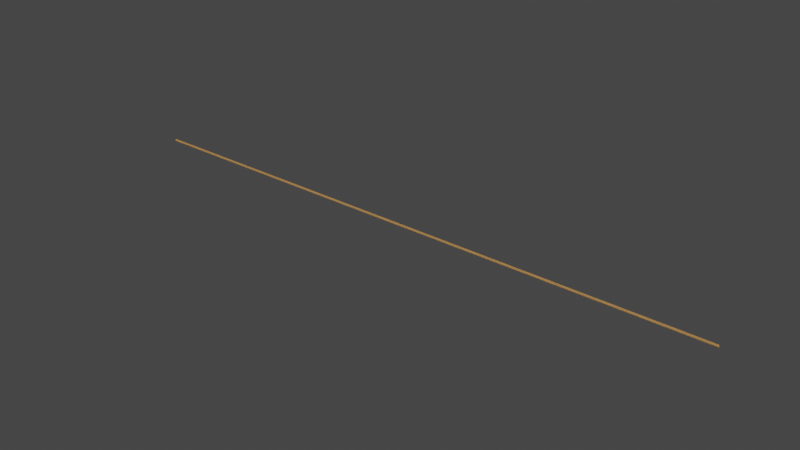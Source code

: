 # Source: cuerda.blend  (saved by Blender 3.4.6; exported with 4.5.12 LTS)
import bpy
from mathutils import Matrix  # noqa: F401  (used for matrix-valued properties, if any)

bpy.ops.wm.read_factory_settings(use_empty=True)
scene = bpy.context.scene
scene.name = 'Scene'

# ---- collections
col_collection = bpy.data.collections.new('Collection'); scene.collection.children.link(col_collection)

# ---- materials (node trees are filled in below, after node groups)
mat_material_003 = bpy.data.materials.new('Material.003')
mat_material_003.use_transparent_shadow = False
mat_material_004 = bpy.data.materials.new('Material.004')
mat_material_004.use_transparent_shadow = False

# ---- material node trees
mat_material_003.use_nodes = True; mat_material_003.node_tree.nodes.clear()
_N = mat_material_003.node_tree.nodes; _L = mat_material_003.node_tree.links
n0 = _N.new('ShaderNodeBsdfPrincipled'); n0.name = 'Principled BSDF'; n0.location = (10, 300)
n0.distribution = 'GGX'
n0.subsurface_method = 'RANDOM_WALK_SKIN'
n0.inputs[0].default_value = (0.5914, 0.3157, 0.1004, 1.0)
n0.inputs[2].default_value = 1.0
n0.inputs[3].default_value = 1.45
n0.inputs[13].default_value = 0.0
n0.inputs[27].default_value = (0.0, 0.0, 0.0, 1.0)
n0.inputs[28].default_value = 1.0
n1 = _N.new('ShaderNodeOutputMaterial'); n1.name = 'Material Output'; n1.location = (300, 300)
_L.new(n0.outputs[0], n1.inputs[0])
n1.is_active_output = True
mat_material_004.use_nodes = True; mat_material_004.node_tree.nodes.clear()
_N = mat_material_004.node_tree.nodes; _L = mat_material_004.node_tree.links
n0 = _N.new('ShaderNodeBsdfPrincipled'); n0.name = 'Principled BSDF'; n0.location = (10, 300)
n0.distribution = 'GGX'
n0.subsurface_method = 'RANDOM_WALK_SKIN'
n0.inputs[0].default_value = (0.2162, 0.1117, 0.0438, 1.0)
n0.inputs[2].default_value = 1.0
n0.inputs[3].default_value = 1.45
n0.inputs[13].default_value = 0.0
n0.inputs[27].default_value = (0.0, 0.0, 0.0, 1.0)
n0.inputs[28].default_value = 1.0
n1 = _N.new('ShaderNodeOutputMaterial'); n1.name = 'Material Output'; n1.location = (300, 300)
_L.new(n0.outputs[0], n1.inputs[0])
n1.is_active_output = True

# ---- world
world_world = bpy.data.worlds.new('World'); scene.world = world_world
world_world.use_nodes = True; world_world.node_tree.nodes.clear()
_N = world_world.node_tree.nodes; _L = world_world.node_tree.links
n0 = _N.new('ShaderNodeOutputWorld'); n0.name = 'World Output'; n0.location = (300, 300)
n1 = _N.new('ShaderNodeBackground'); n1.name = 'Background'; n1.location = (10, 300)
n1.inputs[0].default_value = (0.05088, 0.05088, 0.05088, 1.0)
_L.new(n1.outputs[0], n0.inputs[0])
n0.is_active_output = True
world_world.color = (0.05088, 0.05088, 0.05088)
world_world.use_sun_shadow = False
world_world.sun_shadow_jitter_overblur = 0.0

# ---- meshes
me_circle = bpy.data.meshes.new('Circle')
me_circle.from_pydata([(0.0, 1.0, 0.0), (-0.1951, 0.9808, 0.0), (-0.3827, 0.9239, 0.0), (-0.5556, 0.8315, 0.0), (-0.7071, 0.7071, 0.0), (-0.8315, 0.5556, 0.0), (-0.9239, 0.3827, 0.0), (-0.9808, 0.1951, 0.0), (-1.0, 0.0, 0.0), (-0.9808, -0.1951, 0.0), (-0.9239, -0.3827, 0.0), (-0.8315, -0.5556, 0.0), (-0.7071, -0.7071, 0.0), (-0.5556, -0.8315, 0.0), (-0.3827, -0.9239, 0.0), (-0.1951, -0.9808, 0.0), (0.0, -1.0, 0.0), (0.1951, -0.9808, 0.0), (0.3827, -0.9239, 0.0), (0.5556, -0.8315, 0.0), (0.7071, -0.7071, 0.0), (0.8315, -0.5556, 0.0), (0.9239, -0.3827, 0.0), (0.9808, -0.1951, 0.0), (1.0, 0.0, 0.0), (0.9808, 0.1951, 0.0), (0.9239, 0.3827, 0.0), (0.8315, 0.5556, 0.0), (0.7071, 0.7071, 0.0), (0.5556, 0.8315, 0.0), (0.3827, 0.9239, 0.0), (0.1951, 0.9808, 0.0), (-0.8079, 0.5893, 27.84), (-0.9074, 0.4203, 27.84), (-0.9719, 0.2352, 27.84), (-0.9992, 0.0411, 27.84), (-0.988, -0.1546, 27.84), (-0.9388, -0.3444, 27.84), (-0.8536, -0.5209, 27.84), (-0.7356, -0.6775, 27.84), (-0.5893, -0.8079, 27.84), (-0.4203, -0.9074, 27.84), (-0.2352, -0.9719, 27.84), (-0.0411, -0.9992, 27.84), (0.1546, -0.988, 27.84), (0.3444, -0.9388, 27.84), (0.5209, -0.8536, 27.84), (0.6775, -0.7356, 27.84), (0.8079, -0.5893, 27.84), (0.9074, -0.4203, 27.84), (0.9719, -0.2352, 27.84), (0.9992, -0.0411, 27.84), (0.988, 0.1546, 27.84), (0.9388, 0.3444, 27.84), (0.8536, 0.5209, 27.84), (0.7356, 0.6775, 27.84), (0.5893, 0.8079, 27.84), (0.4203, 0.9074, 27.84), (0.2352, 0.9719, 27.84), (0.0411, 0.9992, 27.84), (-0.1546, 0.988, 27.84), (-0.3444, 0.9388, 27.84), (-0.5209, 0.8536, 27.84), (-0.6775, 0.7356, 27.84), (-0.9522, -0.3055, 55.68), (-0.8743, -0.4854, 55.68), (-0.7628, -0.6466, 55.68), (-0.622, -0.783, 55.68), (-0.4573, -0.8893, 55.68), (-0.275, -0.9615, 55.68), (-0.08212, -0.9966, 55.68), (0.1139, -0.9935, 55.68), (0.3055, -0.9522, 55.68), (0.4854, -0.8743, 55.68), (0.6466, -0.7628, 55.68), (0.783, -0.622, 55.68), (0.8893, -0.4573, 55.68), (0.9615, -0.275, 55.68), (0.9966, -0.08212, 55.68), (0.9935, 0.1139, 55.68), (0.9522, 0.3055, 55.68), (0.8743, 0.4854, 55.68), (0.7628, 0.6466, 55.68), (0.622, 0.783, 55.68), (0.4573, 0.8893, 55.68), (0.275, 0.9615, 55.68), (0.08212, 0.9966, 55.68), (-0.1139, 0.9935, 55.68), (-0.3055, 0.9522, 55.68), (-0.4854, 0.8743, 55.68), (-0.6466, 0.7628, 55.68), (-0.783, 0.622, 55.68), (-0.8893, 0.4573, 55.68), (-0.9615, 0.275, 55.68), (-0.9966, 0.08212, 55.68), (-0.9935, -0.1139, 55.68), (-0.3143, -0.9493, 83.53), (-0.123, -0.9924, 83.53), (0.07296, -0.9973, 83.53), (0.2661, -0.9639, 83.53), (0.4491, -0.8935, 83.53), (0.6148, -0.7887, 83.53), (0.7568, -0.6536, 83.53), (0.8698, -0.4934, 83.53), (0.9493, -0.3143, 83.53), (0.9924, -0.123, 83.53), (0.9973, 0.07296, 83.53), (0.9639, 0.2661, 83.53), (0.8935, 0.4491, 83.53), (0.7887, 0.6148, 83.53), (0.6536, 0.7568, 83.53), (0.4934, 0.8698, 83.53), (0.3143, 0.9493, 83.53), (0.123, 0.9924, 83.53), (-0.07296, 0.9973, 83.53), (-0.2661, 0.9639, 83.53), (-0.4491, 0.8935, 83.53), (-0.6148, 0.7887, 83.53), (-0.7568, 0.6536, 83.53), (-0.8698, 0.4934, 83.53), (-0.9493, 0.3143, 83.53), (-0.9924, 0.123, 83.53), (-0.9973, -0.07296, 83.53), (-0.9639, -0.2661, 83.53), (-0.8935, -0.4491, 83.53), (-0.7887, -0.6148, 83.53), (-0.6536, -0.7568, 83.53), (-0.4934, -0.8698, 83.53), (0.5818, -0.8133, 111.4), (0.7293, -0.6842, 111.4), (0.8488, -0.5288, 111.4), (0.9356, -0.353, 111.4), (0.9865, -0.1637, 111.4), (0.9995, 0.03192, 111.4), (0.9741, 0.2263, 111.4), (0.9112, 0.412, 111.4), (0.8133, 0.5818, 111.4), (0.6842, 0.7293, 111.4), (0.5288, 0.8488, 111.4), (0.353, 0.9356, 111.4), (0.1637, 0.9865, 111.4), (-0.03192, 0.9995, 111.4), (-0.2263, 0.9741, 111.4), (-0.412, 0.9112, 111.4), (-0.5818, 0.8133, 111.4), (-0.7293, 0.6842, 111.4), (-0.8488, 0.5288, 111.4), (-0.9356, 0.353, 111.4), (-0.9865, 0.1637, 111.4), (-0.9995, -0.03192, 111.4), (-0.9741, -0.2263, 111.4), (-0.9112, -0.412, 111.4), (-0.8133, -0.5818, 111.4), (-0.6842, -0.7293, 111.4), (-0.5288, -0.8488, 111.4), (-0.353, -0.9356, 111.4), (-0.1637, -0.9865, 111.4), (0.03192, -0.9995, 111.4), (0.2263, -0.9741, 111.4), (0.412, -0.9112, 111.4), (1.0, -0.009186, 139.2), (0.9825, 0.1861, 139.2), (0.9274, 0.3742, 139.2), (0.8365, 0.5479, 139.2), (0.7136, 0.7006, 139.2), (0.5632, 0.8263, 139.2), (0.3912, 0.9203, 139.2), (0.2041, 0.979, 139.2), (0.009186, 1.0, 139.2), (-0.1861, 0.9825, 139.2), (-0.3742, 0.9274, 139.2), (-0.5479, 0.8365, 139.2), (-0.7006, 0.7136, 139.2), (-0.8263, 0.5632, 139.2), (-0.9203, 0.3912, 139.2), (-0.979, 0.2041, 139.2), (-1.0, 0.009186, 139.2), (-0.9825, -0.1861, 139.2), (-0.9274, -0.3742, 139.2), (-0.8365, -0.5479, 139.2), (-0.7136, -0.7006, 139.2), (-0.5632, -0.8263, 139.2), (-0.3912, -0.9203, 139.2), (-0.2041, -0.979, 139.2), (-0.009186, -1.0, 139.2), (0.1861, -0.9825, 139.2), (0.3742, -0.9274, 139.2), (0.5479, -0.8365, 139.2), (0.7006, -0.7136, 139.2), (0.8263, -0.5632, 139.2), (0.9203, -0.3912, 139.2), (0.979, -0.2041, 139.2), (0.5967, 0.8025, 167.1), (0.4286, 0.9035, 167.1), (0.2441, 0.9697, 167.1), (0.05027, 0.9987, 167.1), (-0.1455, 0.9894, 167.1), (-0.3358, 0.9419, 167.1), (-0.5131, 0.8583, 167.1), (-0.6707, 0.7418, 167.1), (-0.8025, 0.5967, 167.1), (-0.9035, 0.4286, 167.1), (-0.9697, 0.2441, 167.1), (-0.9987, 0.05027, 167.1), (-0.9894, -0.1455, 167.1), (-0.9419, -0.3358, 167.1), (-0.8583, -0.5131, 167.1), (-0.7418, -0.6707, 167.1), (-0.5967, -0.8025, 167.1), (-0.4286, -0.9035, 167.1), (-0.2441, -0.9697, 167.1), (-0.05027, -0.9987, 167.1), (0.1455, -0.9894, 167.1), (0.3358, -0.9419, 167.1), (0.5131, -0.8583, 167.1), (0.6707, -0.7418, 167.1), (0.8025, -0.5967, 167.1), (0.9035, -0.4286, 167.1), (0.9697, -0.2441, 167.1), (0.9987, -0.05027, 167.1), (0.9894, 0.1455, 167.1), (0.9419, 0.3358, 167.1), (0.8583, 0.5131, 167.1), (0.7418, 0.6707, 167.1), (-0.2968, 0.955, 194.9), (-0.4774, 0.8787, 194.9), (-0.6396, 0.7687, 194.9), (-0.7773, 0.6291, 194.9), (-0.8851, 0.4654, 194.9), (-0.9589, 0.2838, 194.9), (-0.9958, 0.09127, 194.9), (-0.9945, -0.1048, 194.9), (-0.955, -0.2968, 194.9), (-0.8787, -0.4774, 194.9), (-0.7687, -0.6396, 194.9), (-0.6291, -0.7773, 194.9), (-0.4654, -0.8851, 194.9), (-0.2838, -0.9589, 194.9), (-0.09127, -0.9958, 194.9), (0.1048, -0.9945, 194.9), (0.2968, -0.955, 194.9), (0.4774, -0.8787, 194.9), (0.6396, -0.7687, 194.9), (0.7773, -0.6291, 194.9), (0.8851, -0.4654, 194.9), (0.9589, -0.2838, 194.9), (0.9958, -0.09127, 194.9), (0.9945, 0.1048, 194.9), (0.955, 0.2968, 194.9), (0.8787, 0.4774, 194.9), (0.7687, 0.6396, 194.9), (0.6291, 0.7773, 194.9), (0.4654, 0.8851, 194.9), (0.2838, 0.9589, 194.9), (0.09127, 0.9958, 194.9), (-0.1048, 0.9945, 194.9), (-0.9464, 0.323, 222.7), (-0.9912, 0.1321, 222.7), (-0.998, -0.0638, 222.7), (-0.9663, -0.2573, 222.7), (-0.8976, -0.4408, 222.7), (-0.7943, -0.6075, 222.7), (-0.6606, -0.7508, 222.7), (-0.5014, -0.8652, 222.7), (-0.323, -0.9464, 222.7), (-0.1321, -0.9912, 222.7), (0.0638, -0.998, 222.7), (0.2573, -0.9663, 222.7), (0.4408, -0.8976, 222.7), (0.6075, -0.7943, 222.7), (0.7508, -0.6606, 222.7), (0.8652, -0.5014, 222.7), (0.9464, -0.323, 222.7), (0.9912, -0.1321, 222.7), (0.998, 0.0638, 222.7), (0.9663, 0.2573, 222.7), (0.8976, 0.4408, 222.7), (0.7943, 0.6075, 222.7), (0.6606, 0.7508, 222.7), (0.5014, 0.8652, 222.7), (0.323, 0.9464, 222.7), (0.1321, 0.9912, 222.7), (-0.0638, 0.998, 222.7), (-0.2573, 0.9663, 222.7), (-0.4408, 0.8976, 222.7), (-0.6075, 0.7943, 222.7), (-0.7508, 0.6606, 222.7), (-0.8652, 0.5014, 222.7), (-0.8186, -0.5743, 250.6), (-0.6908, -0.723, 250.6), (-0.5365, -0.8439, 250.6), (-0.3616, -0.9323, 250.6), (-0.1727, -0.985, 250.6), (0.02273, -0.9997, 250.6), (0.2173, -0.9761, 250.6), (0.4036, -0.9149, 250.6), (0.5743, -0.8186, 250.6), (0.723, -0.6908, 250.6), (0.8439, -0.5365, 250.6), (0.9323, -0.3616, 250.6), (0.985, -0.1727, 250.6), (0.9997, 0.02273, 250.6), (0.9761, 0.2173, 250.6), (0.9149, 0.4036, 250.6), (0.8186, 0.5743, 250.6), (0.6908, 0.723, 250.6), (0.5365, 0.8439, 250.6), (0.3616, 0.9323, 250.6), (0.1727, 0.985, 250.6), (-0.02273, 0.9997, 250.6), (-0.2173, 0.9761, 250.6), (-0.4036, 0.9149, 250.6), (-0.5743, 0.8186, 250.6), (-0.723, 0.6908, 250.6), (-0.8439, 0.5365, 250.6), (-0.9323, 0.3616, 250.6), (-0.985, 0.1727, 250.6), (-0.9997, -0.02273, 250.6), (-0.9761, -0.2173, 250.6), (-0.9149, -0.4036, 250.6), (-0.01837, -0.9998, 278.4), (0.177, -0.9842, 278.4), (0.3656, -0.9308, 278.4), (0.5402, -0.8415, 278.4), (0.694, -0.72, 278.4), (0.8211, -0.5708, 278.4), (0.9167, -0.3996, 278.4), (0.977, -0.2131, 278.4), (0.9998, -0.01837, 278.4), (0.9842, 0.177, 278.4), (0.9308, 0.3656, 278.4), (0.8415, 0.5402, 278.4), (0.72, 0.694, 278.4), (0.5708, 0.8211, 278.4), (0.3996, 0.9167, 278.4), (0.2131, 0.977, 278.4), (0.01837, 0.9998, 278.4), (-0.177, 0.9842, 278.4), (-0.3656, 0.9308, 278.4), (-0.5402, 0.8415, 278.4), (-0.694, 0.72, 278.4), (-0.8211, 0.5708, 278.4), (-0.9167, 0.3996, 278.4), (-0.977, 0.2131, 278.4), (-0.9998, 0.01837, 278.4), (-0.9842, -0.177, 278.4), (-0.9308, -0.3656, 278.4), (-0.8415, -0.5402, 278.4), (-0.72, -0.694, 278.4), (-0.5708, -0.8211, 278.4), (-0.3996, -0.9167, 278.4), (-0.2131, -0.977, 278.4), (0.797, -0.604, 306.3), (0.8995, -0.4369, 306.3), (0.9675, -0.253, 306.3), (0.9982, -0.05944, 306.3), (0.9906, 0.1364, 306.3), (0.945, 0.3271, 306.3), (0.863, 0.5052, 306.3), (0.7479, 0.6638, 306.3), (0.604, 0.797, 306.3), (0.4369, 0.8995, 306.3), (0.253, 0.9675, 306.3), (0.05944, 0.9982, 306.3), (-0.1364, 0.9906, 306.3), (-0.3271, 0.945, 306.3), (-0.5052, 0.863, 306.3), (-0.6638, 0.7479, 306.3), (-0.797, 0.604, 306.3), (-0.8995, 0.4369, 306.3), (-0.9675, 0.253, 306.3), (-0.9982, 0.05944, 306.3), (-0.9906, -0.1364, 306.3), (-0.945, -0.3271, 306.3), (-0.863, -0.5052, 306.3), (-0.7479, -0.6638, 306.3), (-0.604, -0.797, 306.3), (-0.4369, -0.8995, 306.3), (-0.253, -0.9675, 306.3), (-0.05944, -0.9982, 306.3), (0.1364, -0.9906, 306.3), (0.3271, -0.945, 306.3), (0.5052, -0.863, 306.3), (0.6638, -0.7479, 306.3), (0.9576, 0.288, 334.1), (0.8831, 0.4693, 334.1), (0.7745, 0.6325, 334.1), (0.6363, 0.7715, 334.1), (0.4735, 0.8808, 334.1), (0.2926, 0.9562, 334.1), (0.1004, 0.9949, 334.1), (-0.09562, 0.9954, 334.1), (-0.288, 0.9576, 334.1), (-0.4693, 0.8831, 334.1), (-0.6325, 0.7745, 334.1), (-0.7715, 0.6363, 334.1), (-0.8808, 0.4735, 334.1), (-0.9562, 0.2926, 334.1), (-0.9949, 0.1004, 334.1), (-0.9954, -0.09562, 334.1), (-0.9576, -0.288, 334.1), (-0.8831, -0.4693, 334.1), (-0.7745, -0.6325, 334.1), (-0.6363, -0.7715, 334.1), (-0.4735, -0.8808, 334.1), (-0.2926, -0.9562, 334.1), (-0.1004, -0.9949, 334.1), (0.09562, -0.9954, 334.1), (0.288, -0.9576, 334.1), (0.4693, -0.8831, 334.1), (0.6325, -0.7745, 334.1), (0.7715, -0.6363, 334.1), (0.8808, -0.4735, 334.1), (0.9562, -0.2926, 334.1), (0.9949, -0.1004, 334.1), (0.9954, 0.09562, 334.1), (0.3316, 0.9434, 361.9), (0.1412, 0.99, 361.9), (-0.05463, 0.9985, 361.9), (-0.2484, 0.9687, 361.9), (-0.4326, 0.9016, 361.9), (-0.6002, 0.7999, 361.9), (-0.7447, 0.6674, 361.9), (-0.8606, 0.5093, 361.9), (-0.9434, 0.3316, 361.9), (-0.99, 0.1412, 361.9), (-0.9985, -0.05463, 361.9), (-0.9687, -0.2484, 361.9), (-0.9016, -0.4326, 361.9), (-0.7999, -0.6002, 361.9), (-0.6674, -0.7447, 361.9), (-0.5093, -0.8606, 361.9), (-0.3316, -0.9434, 361.9), (-0.1412, -0.99, 361.9), (0.05463, -0.9985, 361.9), (0.2484, -0.9687, 361.9), (0.4326, -0.9016, 361.9), (0.6002, -0.7999, 361.9), (0.7447, -0.6674, 361.9), (0.8606, -0.5093, 361.9), (0.9434, -0.3316, 361.9), (0.99, -0.1412, 361.9), (0.9985, 0.05463, 361.9), (0.9687, 0.2484, 361.9), (0.9016, 0.4326, 361.9), (0.7999, 0.6002, 361.9), (0.6674, 0.7447, 361.9), (0.5093, 0.8606, 361.9), (-0.5668, 0.8239, 389.8), (-0.7166, 0.6975, 389.8), (-0.8389, 0.5443, 389.8), (-0.929, 0.3701, 389.8), (-0.9833, 0.1818, 389.8), (-0.9999, -0.01355, 389.8), (-0.9781, -0.2084, 389.8), (-0.9186, -0.3952, 389.8), (-0.8239, -0.5668, 389.8), (-0.6975, -0.7166, 389.8), (-0.5443, -0.8389, 389.8), (-0.3701, -0.929, 389.8), (-0.1818, -0.9833, 389.8), (0.01355, -0.9999, 389.8), (0.2084, -0.9781, 389.8), (0.3952, -0.9186, 389.8), (0.5668, -0.8239, 389.8), (0.7166, -0.6975, 389.8), (0.8389, -0.5443, 389.8), (0.929, -0.3701, 389.8), (0.9833, -0.1818, 389.8), (0.9999, 0.01355, 389.8), (0.9781, 0.2084, 389.8), (0.9186, 0.3952, 389.8), (0.8239, 0.5668, 389.8), (0.6975, 0.7166, 389.8), (0.5443, 0.8389, 389.8), (0.3701, 0.929, 389.8), (0.1818, 0.9833, 389.8), (-0.01355, 0.9999, 389.8), (-0.2084, 0.9781, 389.8), (-0.3952, 0.9186, 389.8), (-0.9996, 0.02756, 417.6), (-0.9858, -0.168, 417.6), (-0.9341, -0.3571, 417.6), (-0.8465, -0.5324, 417.6), (-0.7263, -0.6874, 417.6), (-0.5783, -0.8158, 417.6), (-0.408, -0.913, 417.6), (-0.222, -0.975, 417.6), (-0.02756, -0.9996, 417.6), (0.168, -0.9858, 417.6), (0.3571, -0.9341, 417.6), (0.5324, -0.8465, 417.6), (0.6874, -0.7263, 417.6), (0.8158, -0.5783, 417.6), (0.913, -0.408, 417.6), (0.975, -0.222, 417.6), (0.9996, -0.02756, 417.6), (0.9858, 0.168, 417.6), (0.9341, 0.3571, 417.6), (0.8465, 0.5324, 417.6), (0.7263, 0.6874, 417.6), (0.5783, 0.8158, 417.6), (0.408, 0.913, 417.6), (0.222, 0.975, 417.6), (0.02756, 0.9996, 417.6), (-0.168, 0.9858, 417.6), (-0.3571, 0.9341, 417.6), (-0.5324, 0.8465, 417.6), (-0.6874, 0.7263, 417.6), (-0.8158, 0.5783, 417.6), (-0.913, 0.408, 417.6), (-0.975, 0.222, 417.6), (-0.6113, -0.7914, 445.5), (-0.4452, -0.8954, 445.5), (-0.2619, -0.9651, 445.5), (-0.06861, -0.9976, 445.5), (0.1273, -0.9919, 445.5), (0.3184, -0.948, 445.5), (0.4972, -0.8676, 445.5), (0.6569, -0.754, 445.5), (0.7914, -0.6113, 445.5), (0.8954, -0.4452, 445.5), (0.9651, -0.2619, 445.5), (0.9976, -0.06861, 445.5), (0.9919, 0.1273, 445.5), (0.948, 0.3184, 445.5), (0.8676, 0.4972, 445.5), (0.754, 0.6569, 445.5), (0.6113, 0.7914, 445.5), (0.4452, 0.8954, 445.5), (0.2619, 0.9651, 445.5), (0.06861, 0.9976, 445.5), (-0.1273, 0.9919, 445.5), (-0.3184, 0.948, 445.5), (-0.4972, 0.8676, 445.5), (-0.6569, 0.754, 445.5), (-0.7914, 0.6113, 445.5), (-0.8954, 0.4452, 445.5), (-0.9651, 0.2619, 445.5), (-0.9976, 0.06861, 445.5), (-0.9919, -0.1273, 445.5), (-0.948, -0.3184, 445.5), (-0.8676, -0.4972, 445.5), (-0.754, -0.6569, 445.5), (0.2792, -0.9602, 473.3), (0.4611, -0.8873, 473.3), (0.6254, -0.7803, 473.3), (0.7656, -0.6433, 473.3), (0.8764, -0.4816, 473.3), (0.9535, -0.3014, 473.3), (0.994, -0.1096, 473.3), (0.9963, 0.08647, 473.3), (0.9602, 0.2792, 473.3), (0.8873, 0.4611, 473.3), (0.7803, 0.6254, 473.3), (0.6433, 0.7656, 473.3), (0.4816, 0.8764, 473.3), (0.3014, 0.9535, 473.3), (0.1096, 0.994, 473.3), (-0.08647, 0.9963, 473.3), (-0.2792, 0.9602, 473.3), (-0.4611, 0.8873, 473.3), (-0.6254, 0.7803, 473.3), (-0.7656, 0.6433, 473.3), (-0.8764, 0.4816, 473.3), (-0.9535, 0.3014, 473.3), (-0.994, 0.1096, 473.3), (-0.9963, -0.08647, 473.3), (-0.9602, -0.2792, 473.3), (-0.8873, -0.4611, 473.3), (-0.7803, -0.6254, 473.3), (-0.6433, -0.7656, 473.3), (-0.4816, -0.8764, 473.3), (-0.3014, -0.9535, 473.3), (-0.1096, -0.994, 473.3), (0.08647, -0.9963, 473.3), (0.9403, -0.3403, 501.2), (0.9886, -0.1503, 501.2), (0.999, 0.04545, 501.2), (0.9709, 0.2395, 501.2), (0.9055, 0.4243, 501.2), (0.8054, 0.5928, 501.2), (0.6742, 0.7385, 501.2), (0.5172, 0.8559, 501.2), (0.3403, 0.9403, 501.2), (0.1503, 0.9886, 501.2), (-0.04545, 0.999, 501.2), (-0.2395, 0.9709, 501.2), (-0.4243, 0.9055, 501.2), (-0.5928, 0.8054, 501.2), (-0.7385, 0.6742, 501.2), (-0.8559, 0.5172, 501.2), (-0.9403, 0.3403, 501.2), (-0.9886, 0.1503, 501.2), (-0.999, -0.04545, 501.2), (-0.9709, -0.2395, 501.2), (-0.9055, -0.4243, 501.2), (-0.8054, -0.5928, 501.2), (-0.6742, -0.7385, 501.2), (-0.5172, -0.8559, 501.2), (-0.3403, -0.9403, 501.2), (-0.1503, -0.9886, 501.2), (0.04545, -0.999, 501.2), (0.2395, -0.9709, 501.2), (0.4243, -0.9055, 501.2), (0.5928, -0.8054, 501.2), (0.7385, -0.6742, 501.2), (0.8559, -0.5172, 501.2), (0.829, 0.5592, 529.0), (0.704, 0.7102, 529.0), (0.5519, 0.8339, 529.0), (0.3787, 0.9255, 529.0), (0.1908, 0.9816, 529.0), (-0.004361, 1.0, 529.0), (-0.1994, 0.9799, 529.0), (-0.3867, 0.9222, 529.0), (-0.5592, 0.829, 529.0), (-0.7102, 0.704, 529.0), (-0.8339, 0.5519, 529.0), (-0.9255, 0.3787, 529.0), (-0.9816, 0.1908, 529.0), (-1.0, -0.004361, 529.0), (-0.9799, -0.1994, 529.0), (-0.9222, -0.3867, 529.0), (-0.829, -0.5592, 529.0), (-0.704, -0.7102, 529.0), (-0.5519, -0.8339, 529.0), (-0.3787, -0.9255, 529.0), (-0.1908, -0.9816, 529.0), (0.004361, -1.0, 529.0), (0.1994, -0.9799, 529.0), (0.3867, -0.9222, 529.0), (0.5592, -0.829, 529.0), (0.7102, -0.704, 529.0), (0.8339, -0.5519, 529.0), (0.9255, -0.3787, 529.0), (0.9816, -0.1908, 529.0), (1.0, 0.004361, 529.0), (0.9799, 0.1994, 529.0), (0.9222, 0.3867, 529.0)], [], [(0, 1, 33, 32), (32, 33, 65, 64), (64, 65, 97, 96), (96, 97, 129, 128), (128, 129, 161, 160), (160, 161, 193, 192), (192, 193, 225, 224), (224, 225, 257, 256), (256, 257, 289, 288), (288, 289, 321, 320), (320, 321, 353, 352), (352, 353, 385, 384), (384, 385, 417, 416), (416, 417, 449, 448), (448, 449, 481, 480), (480, 481, 513, 512), (512, 513, 545, 544), (544, 545, 577, 576), (576, 577, 609, 608), (1, 2, 34, 33), (33, 34, 66, 65), (65, 66, 98, 97), (97, 98, 130, 129), (129, 130, 162, 161), (161, 162, 194, 193), (193, 194, 226, 225), (225, 226, 258, 257), (257, 258, 290, 289), (289, 290, 322, 321), (321, 322, 354, 353), (353, 354, 386, 385), (385, 386, 418, 417), (417, 418, 450, 449), (449, 450, 482, 481), (481, 482, 514, 513), (513, 514, 546, 545), (545, 546, 578, 577), (577, 578, 610, 609), (2, 3, 35, 34), (34, 35, 67, 66), (66, 67, 99, 98), (98, 99, 131, 130), (130, 131, 163, 162), (162, 163, 195, 194), (194, 195, 227, 226), (226, 227, 259, 258), (258, 259, 291, 290), (290, 291, 323, 322), (322, 323, 355, 354), (354, 355, 387, 386), (386, 387, 419, 418), (418, 419, 451, 450), (450, 451, 483, 482), (482, 483, 515, 514), (514, 515, 547, 546), (546, 547, 579, 578), (578, 579, 611, 610), (3, 4, 36, 35), (35, 36, 68, 67), (67, 68, 100, 99), (99, 100, 132, 131), (131, 132, 164, 163), (163, 164, 196, 195), (195, 196, 228, 227), (227, 228, 260, 259), (259, 260, 292, 291), (291, 292, 324, 323), (323, 324, 356, 355), (355, 356, 388, 387), (387, 388, 420, 419), (419, 420, 452, 451), (451, 452, 484, 483), (483, 484, 516, 515), (515, 516, 548, 547), (547, 548, 580, 579), (579, 580, 612, 611), (4, 5, 37, 36), (36, 37, 69, 68), (68, 69, 101, 100), (100, 101, 133, 132), (132, 133, 165, 164), (164, 165, 197, 196), (196, 197, 229, 228), (228, 229, 261, 260), (260, 261, 293, 292), (292, 293, 325, 324), (324, 325, 357, 356), (356, 357, 389, 388), (388, 389, 421, 420), (420, 421, 453, 452), (452, 453, 485, 484), (484, 485, 517, 516), (516, 517, 549, 548), (548, 549, 581, 580), (580, 581, 613, 612), (5, 6, 38, 37), (37, 38, 70, 69), (69, 70, 102, 101), (101, 102, 134, 133), (133, 134, 166, 165), (165, 166, 198, 197), (197, 198, 230, 229), (229, 230, 262, 261), (261, 262, 294, 293), (293, 294, 326, 325), (325, 326, 358, 357), (357, 358, 390, 389), (389, 390, 422, 421), (421, 422, 454, 453), (453, 454, 486, 485), (485, 486, 518, 517), (517, 518, 550, 549), (549, 550, 582, 581), (581, 582, 614, 613), (6, 7, 39, 38), (38, 39, 71, 70), (70, 71, 103, 102), (102, 103, 135, 134), (134, 135, 167, 166), (166, 167, 199, 198), (198, 199, 231, 230), (230, 231, 263, 262), (262, 263, 295, 294), (294, 295, 327, 326), (326, 327, 359, 358), (358, 359, 391, 390), (390, 391, 423, 422), (422, 423, 455, 454), (454, 455, 487, 486), (486, 487, 519, 518), (518, 519, 551, 550), (550, 551, 583, 582), (582, 583, 615, 614), (7, 8, 40, 39), (39, 40, 72, 71), (71, 72, 104, 103), (103, 104, 136, 135), (135, 136, 168, 167), (167, 168, 200, 199), (199, 200, 232, 231), (231, 232, 264, 263), (263, 264, 296, 295), (295, 296, 328, 327), (327, 328, 360, 359), (359, 360, 392, 391), (391, 392, 424, 423), (423, 424, 456, 455), (455, 456, 488, 487), (487, 488, 520, 519), (519, 520, 552, 551), (551, 552, 584, 583), (583, 584, 616, 615), (8, 9, 41, 40), (40, 41, 73, 72), (72, 73, 105, 104), (104, 105, 137, 136), (136, 137, 169, 168), (168, 169, 201, 200), (200, 201, 233, 232), (232, 233, 265, 264), (264, 265, 297, 296), (296, 297, 329, 328), (328, 329, 361, 360), (360, 361, 393, 392), (392, 393, 425, 424), (424, 425, 457, 456), (456, 457, 489, 488), (488, 489, 521, 520), (520, 521, 553, 552), (552, 553, 585, 584), (584, 585, 617, 616), (9, 10, 42, 41), (41, 42, 74, 73), (73, 74, 106, 105), (105, 106, 138, 137), (137, 138, 170, 169), (169, 170, 202, 201), (201, 202, 234, 233), (233, 234, 266, 265), (265, 266, 298, 297), (297, 298, 330, 329), (329, 330, 362, 361), (361, 362, 394, 393), (393, 394, 426, 425), (425, 426, 458, 457), (457, 458, 490, 489), (489, 490, 522, 521), (521, 522, 554, 553), (553, 554, 586, 585), (585, 586, 618, 617), (10, 11, 43, 42), (42, 43, 75, 74), (74, 75, 107, 106), (106, 107, 139, 138), (138, 139, 171, 170), (170, 171, 203, 202), (202, 203, 235, 234), (234, 235, 267, 266), (266, 267, 299, 298), (298, 299, 331, 330), (330, 331, 363, 362), (362, 363, 395, 394), (394, 395, 427, 426), (426, 427, 459, 458), (458, 459, 491, 490), (490, 491, 523, 522), (522, 523, 555, 554), (554, 555, 587, 586), (586, 587, 619, 618), (11, 12, 44, 43), (43, 44, 76, 75), (75, 76, 108, 107), (107, 108, 140, 139), (139, 140, 172, 171), (171, 172, 204, 203), (203, 204, 236, 235), (235, 236, 268, 267), (267, 268, 300, 299), (299, 300, 332, 331), (331, 332, 364, 363), (363, 364, 396, 395), (395, 396, 428, 427), (427, 428, 460, 459), (459, 460, 492, 491), (491, 492, 524, 523), (523, 524, 556, 555), (555, 556, 588, 587), (587, 588, 620, 619), (12, 13, 45, 44), (44, 45, 77, 76), (76, 77, 109, 108), (108, 109, 141, 140), (140, 141, 173, 172), (172, 173, 205, 204), (204, 205, 237, 236), (236, 237, 269, 268), (268, 269, 301, 300), (300, 301, 333, 332), (332, 333, 365, 364), (364, 365, 397, 396), (396, 397, 429, 428), (428, 429, 461, 460), (460, 461, 493, 492), (492, 493, 525, 524), (524, 525, 557, 556), (556, 557, 589, 588), (588, 589, 621, 620), (13, 14, 46, 45), (45, 46, 78, 77), (77, 78, 110, 109), (109, 110, 142, 141), (141, 142, 174, 173), (173, 174, 206, 205), (205, 206, 238, 237), (237, 238, 270, 269), (269, 270, 302, 301), (301, 302, 334, 333), (333, 334, 366, 365), (365, 366, 398, 397), (397, 398, 430, 429), (429, 430, 462, 461), (461, 462, 494, 493), (493, 494, 526, 525), (525, 526, 558, 557), (557, 558, 590, 589), (589, 590, 622, 621), (14, 15, 47, 46), (46, 47, 79, 78), (78, 79, 111, 110), (110, 111, 143, 142), (142, 143, 175, 174), (174, 175, 207, 206), (206, 207, 239, 238), (238, 239, 271, 270), (270, 271, 303, 302), (302, 303, 335, 334), (334, 335, 367, 366), (366, 367, 399, 398), (398, 399, 431, 430), (430, 431, 463, 462), (462, 463, 495, 494), (494, 495, 527, 526), (526, 527, 559, 558), (558, 559, 591, 590), (590, 591, 623, 622), (15, 16, 48, 47), (47, 48, 80, 79), (79, 80, 112, 111), (111, 112, 144, 143), (143, 144, 176, 175), (175, 176, 208, 207), (207, 208, 240, 239), (239, 240, 272, 271), (271, 272, 304, 303), (303, 304, 336, 335), (335, 336, 368, 367), (367, 368, 400, 399), (399, 400, 432, 431), (431, 432, 464, 463), (463, 464, 496, 495), (495, 496, 528, 527), (527, 528, 560, 559), (559, 560, 592, 591), (591, 592, 624, 623), (16, 17, 49, 48), (48, 49, 81, 80), (80, 81, 113, 112), (112, 113, 145, 144), (144, 145, 177, 176), (176, 177, 209, 208), (208, 209, 241, 240), (240, 241, 273, 272), (272, 273, 305, 304), (304, 305, 337, 336), (336, 337, 369, 368), (368, 369, 401, 400), (400, 401, 433, 432), (432, 433, 465, 464), (464, 465, 497, 496), (496, 497, 529, 528), (528, 529, 561, 560), (560, 561, 593, 592), (592, 593, 625, 624), (17, 18, 50, 49), (49, 50, 82, 81), (81, 82, 114, 113), (113, 114, 146, 145), (145, 146, 178, 177), (177, 178, 210, 209), (209, 210, 242, 241), (241, 242, 274, 273), (273, 274, 306, 305), (305, 306, 338, 337), (337, 338, 370, 369), (369, 370, 402, 401), (401, 402, 434, 433), (433, 434, 466, 465), (465, 466, 498, 497), (497, 498, 530, 529), (529, 530, 562, 561), (561, 562, 594, 593), (593, 594, 626, 625), (18, 19, 51, 50), (50, 51, 83, 82), (82, 83, 115, 114), (114, 115, 147, 146), (146, 147, 179, 178), (178, 179, 211, 210), (210, 211, 243, 242), (242, 243, 275, 274), (274, 275, 307, 306), (306, 307, 339, 338), (338, 339, 371, 370), (370, 371, 403, 402), (402, 403, 435, 434), (434, 435, 467, 466), (466, 467, 499, 498), (498, 499, 531, 530), (530, 531, 563, 562), (562, 563, 595, 594), (594, 595, 627, 626), (19, 20, 52, 51), (51, 52, 84, 83), (83, 84, 116, 115), (115, 116, 148, 147), (147, 148, 180, 179), (179, 180, 212, 211), (211, 212, 244, 243), (243, 244, 276, 275), (275, 276, 308, 307), (307, 308, 340, 339), (339, 340, 372, 371), (371, 372, 404, 403), (403, 404, 436, 435), (435, 436, 468, 467), (467, 468, 500, 499), (499, 500, 532, 531), (531, 532, 564, 563), (563, 564, 596, 595), (595, 596, 628, 627), (20, 21, 53, 52), (52, 53, 85, 84), (84, 85, 117, 116), (116, 117, 149, 148), (148, 149, 181, 180), (180, 181, 213, 212), (212, 213, 245, 244), (244, 245, 277, 276), (276, 277, 309, 308), (308, 309, 341, 340), (340, 341, 373, 372), (372, 373, 405, 404), (404, 405, 437, 436), (436, 437, 469, 468), (468, 469, 501, 500), (500, 501, 533, 532), (532, 533, 565, 564), (564, 565, 597, 596), (596, 597, 629, 628), (21, 22, 54, 53), (53, 54, 86, 85), (85, 86, 118, 117), (117, 118, 150, 149), (149, 150, 182, 181), (181, 182, 214, 213), (213, 214, 246, 245), (245, 246, 278, 277), (277, 278, 310, 309), (309, 310, 342, 341), (341, 342, 374, 373), (373, 374, 406, 405), (405, 406, 438, 437), (437, 438, 470, 469), (469, 470, 502, 501), (501, 502, 534, 533), (533, 534, 566, 565), (565, 566, 598, 597), (597, 598, 630, 629), (22, 23, 55, 54), (54, 55, 87, 86), (86, 87, 119, 118), (118, 119, 151, 150), (150, 151, 183, 182), (182, 183, 215, 214), (214, 215, 247, 246), (246, 247, 279, 278), (278, 279, 311, 310), (310, 311, 343, 342), (342, 343, 375, 374), (374, 375, 407, 406), (406, 407, 439, 438), (438, 439, 471, 470), (470, 471, 503, 502), (502, 503, 535, 534), (534, 535, 567, 566), (566, 567, 599, 598), (598, 599, 631, 630), (23, 24, 56, 55), (55, 56, 88, 87), (87, 88, 120, 119), (119, 120, 152, 151), (151, 152, 184, 183), (183, 184, 216, 215), (215, 216, 248, 247), (247, 248, 280, 279), (279, 280, 312, 311), (311, 312, 344, 343), (343, 344, 376, 375), (375, 376, 408, 407), (407, 408, 440, 439), (439, 440, 472, 471), (471, 472, 504, 503), (503, 504, 536, 535), (535, 536, 568, 567), (567, 568, 600, 599), (599, 600, 632, 631), (24, 25, 57, 56), (56, 57, 89, 88), (88, 89, 121, 120), (120, 121, 153, 152), (152, 153, 185, 184), (184, 185, 217, 216), (216, 217, 249, 248), (248, 249, 281, 280), (280, 281, 313, 312), (312, 313, 345, 344), (344, 345, 377, 376), (376, 377, 409, 408), (408, 409, 441, 440), (440, 441, 473, 472), (472, 473, 505, 504), (504, 505, 537, 536), (536, 537, 569, 568), (568, 569, 601, 600), (600, 601, 633, 632), (25, 26, 58, 57), (57, 58, 90, 89), (89, 90, 122, 121), (121, 122, 154, 153), (153, 154, 186, 185), (185, 186, 218, 217), (217, 218, 250, 249), (249, 250, 282, 281), (281, 282, 314, 313), (313, 314, 346, 345), (345, 346, 378, 377), (377, 378, 410, 409), (409, 410, 442, 441), (441, 442, 474, 473), (473, 474, 506, 505), (505, 506, 538, 537), (537, 538, 570, 569), (569, 570, 602, 601), (601, 602, 634, 633), (26, 27, 59, 58), (58, 59, 91, 90), (90, 91, 123, 122), (122, 123, 155, 154), (154, 155, 187, 186), (186, 187, 219, 218), (218, 219, 251, 250), (250, 251, 283, 282), (282, 283, 315, 314), (314, 315, 347, 346), (346, 347, 379, 378), (378, 379, 411, 410), (410, 411, 443, 442), (442, 443, 475, 474), (474, 475, 507, 506), (506, 507, 539, 538), (538, 539, 571, 570), (570, 571, 603, 602), (602, 603, 635, 634), (27, 28, 60, 59), (59, 60, 92, 91), (91, 92, 124, 123), (123, 124, 156, 155), (155, 156, 188, 187), (187, 188, 220, 219), (219, 220, 252, 251), (251, 252, 284, 283), (283, 284, 316, 315), (315, 316, 348, 347), (347, 348, 380, 379), (379, 380, 412, 411), (411, 412, 444, 443), (443, 444, 476, 475), (475, 476, 508, 507), (507, 508, 540, 539), (539, 540, 572, 571), (571, 572, 604, 603), (603, 604, 636, 635), (28, 29, 61, 60), (60, 61, 93, 92), (92, 93, 125, 124), (124, 125, 157, 156), (156, 157, 189, 188), (188, 189, 221, 220), (220, 221, 253, 252), (252, 253, 285, 284), (284, 285, 317, 316), (316, 317, 349, 348), (348, 349, 381, 380), (380, 381, 413, 412), (412, 413, 445, 444), (444, 445, 477, 476), (476, 477, 509, 508), (508, 509, 541, 540), (540, 541, 573, 572), (572, 573, 605, 604), (604, 605, 637, 636), (29, 30, 62, 61), (61, 62, 94, 93), (93, 94, 126, 125), (125, 126, 158, 157), (157, 158, 190, 189), (189, 190, 222, 221), (221, 222, 254, 253), (253, 254, 286, 285), (285, 286, 318, 317), (317, 318, 350, 349), (349, 350, 382, 381), (381, 382, 414, 413), (413, 414, 446, 445), (445, 446, 478, 477), (477, 478, 510, 509), (509, 510, 542, 541), (541, 542, 574, 573), (573, 574, 606, 605), (605, 606, 638, 637), (30, 31, 63, 62), (62, 63, 95, 94), (94, 95, 127, 126), (126, 127, 159, 158), (158, 159, 191, 190), (190, 191, 223, 222), (222, 223, 255, 254), (254, 255, 287, 286), (286, 287, 319, 318), (318, 319, 351, 350), (350, 351, 383, 382), (382, 383, 415, 414), (414, 415, 447, 446), (446, 447, 479, 478), (478, 479, 511, 510), (510, 511, 543, 542), (542, 543, 575, 574), (574, 575, 607, 606), (606, 607, 639, 638), (31, 0, 32, 63), (63, 32, 64, 95), (95, 64, 96, 127), (127, 96, 128, 159), (159, 128, 160, 191), (191, 160, 192, 223), (223, 192, 224, 255), (255, 224, 256, 287), (287, 256, 288, 319), (319, 288, 320, 351), (351, 320, 352, 383), (383, 352, 384, 415), (415, 384, 416, 447), (447, 416, 448, 479), (479, 448, 480, 511), (511, 480, 512, 543), (543, 512, 544, 575), (575, 544, 576, 607), (607, 576, 608, 639)])
me_circle.polygons.foreach_set('material_index', [1, 1, 1, 1, 1, 1, 1, 1, 1, 1, 1, 1, 1, 1, 1, 1, 1, 1, 1, 0, 0, 0, 0, 0, 0, 0, 0, 0, 0, 0, 0, 0, 0, 0, 0, 0, 0, 0, 1, 1, 1, 1, 1, 1, 1, 1, 1, 1, 1, 1, 1, 1, 1, 1, 1, 1, 1, 0, 0, 0, 0, 0, 0, 0, 0, 0, 0, 0, 0, 0, 0, 0, 0, 0, 0, 0, 1, 1, 1, 1, 1, 1, 1, 1, 1, 1, 1, 1, 1, 1, 1, 1, 1, 1, 1, 0, 0, 0, 0, 0, 0, 0, 0, 0, 0, 0, 0, 0, 0, 0, 0, 0, 0, 0, 1, 1, 1, 1, 1, 1, 1, 1, 1, 1, 1, 1, 1, 1, 1, 1, 1, 1, 1, 0, 0, 0, 0, 0, 0, 0, 0, 0, 0, 0, 0, 0, 0, 0, 0, 0, 0, 0, 1, 1, 1, 1, 1, 1, 1, 1, 1, 1, 1, 1, 1, 1, 1, 1, 1, 1, 1, 0, 0, 0, 0, 0, 0, 0, 0, 0, 0, 0, 0, 0, 0, 0, 0, 0, 0, 0, 1, 1, 1, 1, 1, 1, 1, 1, 1, 1, 1, 1, 1, 1, 1, 1, 1, 1, 1, 0, 0, 0, 0, 0, 0, 0, 0, 0, 0, 0, 0, 0, 0, 0, 0, 0, 0, 0, 1, 1, 1, 1, 1, 1, 1, 1, 1, 1, 1, 1, 1, 1, 1, 1, 1, 1, 1, 0, 0, 0, 0, 0, 0, 0, 0, 0, 0, 0, 0, 0, 0, 0, 0, 0, 0, 0, 1, 1, 1, 1, 1, 1, 1, 1, 1, 1, 1, 1, 1, 1, 1, 1, 1, 1, 1, 0, 0, 0, 0, 0, 0, 0, 0, 0, 0, 0, 0, 0, 0, 0, 0, 0, 0, 0, 1, 1, 1, 1, 1, 1, 1, 1, 1, 1, 1, 1, 1, 1, 1, 1, 1, 1, 1, 0, 0, 0, 0, 0, 0, 0, 0, 0, 0, 0, 0, 0, 0, 0, 0, 0, 0, 0, 1, 1, 1, 1, 1, 1, 1, 1, 1, 1, 1, 1, 1, 1, 1, 1, 1, 1, 1, 0, 0, 0, 0, 0, 0, 0, 0, 0, 0, 0, 0, 0, 0, 0, 0, 0, 0, 0, 1, 1, 1, 1, 1, 1, 1, 1, 1, 1, 1, 1, 1, 1, 1, 1, 1, 1, 1, 0, 0, 0, 0, 0, 0, 0, 0, 0, 0, 0, 0, 0, 0, 0, 0, 0, 0, 0, 1, 1, 1, 1, 1, 1, 1, 1, 1, 1, 1, 1, 1, 1, 1, 1, 1, 1, 1, 0, 0, 0, 0, 0, 0, 0, 0, 0, 0, 0, 0, 0, 0, 0, 0, 0, 0, 0, 1, 1, 1, 1, 1, 1, 1, 1, 1, 1, 1, 1, 1, 1, 1, 1, 1, 1, 1, 0, 0, 0, 0, 0, 0, 0, 0, 0, 0, 0, 0, 0, 0, 0, 0, 0, 0, 0, 1, 1, 1, 1, 1, 1, 1, 1, 1, 1, 1, 1, 1, 1, 1, 1, 1, 1, 1, 0, 0, 0, 0, 0, 0, 0, 0, 0, 0, 0, 0, 0, 0, 0, 0, 0, 0, 0, 1, 1, 1, 1, 1, 1, 1, 1, 1, 1, 1, 1, 1, 1, 1, 1, 1, 1, 1, 0, 0, 0, 0, 0, 0, 0, 0, 0, 0, 0, 0, 0, 0, 0, 0, 0, 0, 0, 1, 1, 1, 1, 1, 1, 1, 1, 1, 1, 1, 1, 1, 1, 1, 1, 1, 1, 1, 0, 0, 0, 0, 0, 0, 0, 0, 0, 0, 0, 0, 0, 0, 0, 0, 0, 0, 0])
_uv = me_circle.uv_layers.new(name='UVMap')
_uv.uv.foreach_set('vector', [0.0, 0.0, 0.0, 0.0, 0.1497, 0.0, 0.1497, 0.0, 0.1497, 0.0, 0.1497, 0.0, 0.2994, 0.0, 0.2994, 0.0, 0.2994, 0.0, 0.2994, 0.0, 0.4491, 0.0, 0.4491, 0.0, 0.4491, 0.0, 0.4491, 0.0, 0.5988, 0.0, 0.5988, 0.0, 0.5988, 0.0, 0.5988, 0.0, 0.7485, 0.0, 0.7485, 0.0, 0.7485, 0.0, 0.7485, 0.0, 0.8982, 0.0, 0.8982, 0.0, 0.8982, 0.0, 0.8982, 0.0, 1.048, 0.0, 1.048, 0.0, 1.048, 0.0, 1.048, 0.0, 1.198, 0.0, 1.198, 0.0, 1.198, 0.0, 1.198, 0.0, 1.347, 0.0, 1.347, 0.0, 1.347, 0.0, 1.347, 0.0, 1.497, 0.0, 1.497, 0.0, 1.497, 0.0, 1.497, 0.0, 1.647, 0.0, 1.647, 0.0, 1.647, 0.0, 1.647, 0.0, 1.796, 0.0, 1.796, 0.0, 1.796, 0.0, 1.796, 0.0, 1.946, 0.0, 1.946, 0.0, 1.946, 0.0, 1.946, 0.0, 2.096, 0.0, 2.096, 0.0, 2.096, 0.0, 2.096, 0.0, 2.246, 0.0, 2.246, 0.0, 2.246, 0.0, 2.246, 0.0, 2.395, 0.0, 2.395, 0.0, 2.395, 0.0, 2.395, 0.0, 2.545, 0.0, 2.545, 0.0, 2.545, 0.0, 2.545, 0.0, 2.695, 0.0, 2.695, 0.0, 2.695, 0.0, 2.695, 0.0, 2.844, 0.0, 2.844, 0.0, 0.0, 0.0, 0.0, 0.0, 0.1497, 0.0, 0.1497, 0.0, 0.1497, 0.0, 0.1497, 0.0, 0.2994, 0.0, 0.2994, 0.0, 0.2994, 0.0, 0.2994, 0.0, 0.4491, 0.0, 0.4491, 0.0, 0.4491, 0.0, 0.4491, 0.0, 0.5988, 0.0, 0.5988, 0.0, 0.5988, 0.0, 0.5988, 0.0, 0.7485, 0.0, 0.7485, 0.0, 0.7485, 0.0, 0.7485, 0.0, 0.8982, 0.0, 0.8982, 0.0, 0.8982, 0.0, 0.8982, 0.0, 1.048, 0.0, 1.048, 0.0, 1.048, 0.0, 1.048, 0.0, 1.198, 0.0, 1.198, 0.0, 1.198, 0.0, 1.198, 0.0, 1.347, 0.0, 1.347, 0.0, 1.347, 0.0, 1.347, 0.0, 1.497, 0.0, 1.497, 0.0, 1.497, 0.0, 1.497, 0.0, 1.647, 0.0, 1.647, 0.0, 1.647, 0.0, 1.647, 0.0, 1.796, 0.0, 1.796, 0.0, 1.796, 0.0, 1.796, 0.0, 1.946, 0.0, 1.946, 0.0, 1.946, 0.0, 1.946, 0.0, 2.096, 0.0, 2.096, 0.0, 2.096, 0.0, 2.096, 0.0, 2.246, 0.0, 2.246, 0.0, 2.246, 0.0, 2.246, 0.0, 2.395, 0.0, 2.395, 0.0, 2.395, 0.0, 2.395, 0.0, 2.545, 0.0, 2.545, 0.0, 2.545, 0.0, 2.545, 0.0, 2.695, 0.0, 2.695, 0.0, 2.695, 0.0, 2.695, 0.0, 2.844, 0.0, 2.844, 0.0, 0.0, 0.0, 0.0, 0.0, 0.1497, 0.0, 0.1497, 0.0, 0.1497, 0.0, 0.1497, 0.0, 0.2994, 0.0, 0.2994, 0.0, 0.2994, 0.0, 0.2994, 0.0, 0.4491, 0.0, 0.4491, 0.0, 0.4491, 0.0, 0.4491, 0.0, 0.5988, 0.0, 0.5988, 0.0, 0.5988, 0.0, 0.5988, 0.0, 0.7485, 0.0, 0.7485, 0.0, 0.7485, 0.0, 0.7485, 0.0, 0.8982, 0.0, 0.8982, 0.0, 0.8982, 0.0, 0.8982, 0.0, 1.048, 0.0, 1.048, 0.0, 1.048, 0.0, 1.048, 0.0, 1.198, 0.0, 1.198, 0.0, 1.198, 0.0, 1.198, 0.0, 1.347, 0.0, 1.347, 0.0, 1.347, 0.0, 1.347, 0.0, 1.497, 0.0, 1.497, 0.0, 1.497, 0.0, 1.497, 0.0, 1.647, 0.0, 1.647, 0.0, 1.647, 0.0, 1.647, 0.0, 1.796, 0.0, 1.796, 0.0, 1.796, 0.0, 1.796, 0.0, 1.946, 0.0, 1.946, 0.0, 1.946, 0.0, 1.946, 0.0, 2.096, 0.0, 2.096, 0.0, 2.096, 0.0, 2.096, 0.0, 2.246, 0.0, 2.246, 0.0, 2.246, 0.0, 2.246, 0.0, 2.395, 0.0, 2.395, 0.0, 2.395, 0.0, 2.395, 0.0, 2.545, 0.0, 2.545, 0.0, 2.545, 0.0, 2.545, 0.0, 2.695, 0.0, 2.695, 0.0, 2.695, 0.0, 2.695, 0.0, 2.844, 0.0, 2.844, 0.0, 0.0, 0.0, 0.0, 0.0, 0.1497, 0.0, 0.1497, 0.0, 0.1497, 0.0, 0.1497, 0.0, 0.2994, 0.0, 0.2994, 0.0, 0.2994, 0.0, 0.2994, 0.0, 0.4491, 0.0, 0.4491, 0.0, 0.4491, 0.0, 0.4491, 0.0, 0.5988, 0.0, 0.5988, 0.0, 0.5988, 0.0, 0.5988, 0.0, 0.7485, 0.0, 0.7485, 0.0, 0.7485, 0.0, 0.7485, 0.0, 0.8982, 0.0, 0.8982, 0.0, 0.8982, 0.0, 0.8982, 0.0, 1.048, 0.0, 1.048, 0.0, 1.048, 0.0, 1.048, 0.0, 1.198, 0.0, 1.198, 0.0, 1.198, 0.0, 1.198, 0.0, 1.347, 0.0, 1.347, 0.0, 1.347, 0.0, 1.347, 0.0, 1.497, 0.0, 1.497, 0.0, 1.497, 0.0, 1.497, 0.0, 1.647, 0.0, 1.647, 0.0, 1.647, 0.0, 1.647, 0.0, 1.796, 0.0, 1.796, 0.0, 1.796, 0.0, 1.796, 0.0, 1.946, 0.0, 1.946, 0.0, 1.946, 0.0, 1.946, 0.0, 2.096, 0.0, 2.096, 0.0, 2.096, 0.0, 2.096, 0.0, 2.246, 0.0, 2.246, 0.0, 2.246, 0.0, 2.246, 0.0, 2.395, 0.0, 2.395, 0.0, 2.395, 0.0, 2.395, 0.0, 2.545, 0.0, 2.545, 0.0, 2.545, 0.0, 2.545, 0.0, 2.695, 0.0, 2.695, 0.0, 2.695, 0.0, 2.695, 0.0, 2.844, 0.0, 2.844, 0.0, 0.0, 0.0, 0.0, 0.0, 0.1497, 0.0, 0.1497, 0.0, 0.1497, 0.0, 0.1497, 0.0, 0.2994, 0.0, 0.2994, 0.0, 0.2994, 0.0, 0.2994, 0.0, 0.4491, 0.0, 0.4491, 0.0, 0.4491, 0.0, 0.4491, 0.0, 0.5988, 0.0, 0.5988, 0.0, 0.5988, 0.0, 0.5988, 0.0, 0.7485, 0.0, 0.7485, 0.0, 0.7485, 0.0, 0.7485, 0.0, 0.8982, 0.0, 0.8982, 0.0, 0.8982, 0.0, 0.8982, 0.0, 1.048, 0.0, 1.048, 0.0, 1.048, 0.0, 1.048, 0.0, 1.198, 0.0, 1.198, 0.0, 1.198, 0.0, 1.198, 0.0, 1.347, 0.0, 1.347, 0.0, 1.347, 0.0, 1.347, 0.0, 1.497, 0.0, 1.497, 0.0, 1.497, 0.0, 1.497, 0.0, 1.647, 0.0, 1.647, 0.0, 1.647, 0.0, 1.647, 0.0, 1.796, 0.0, 1.796, 0.0, 1.796, 0.0, 1.796, 0.0, 1.946, 0.0, 1.946, 0.0, 1.946, 0.0, 1.946, 0.0, 2.096, 0.0, 2.096, 0.0, 2.096, 0.0, 2.096, 0.0, 2.246, 0.0, 2.246, 0.0, 2.246, 0.0, 2.246, 0.0, 2.395, 0.0, 2.395, 0.0, 2.395, 0.0, 2.395, 0.0, 2.545, 0.0, 2.545, 0.0, 2.545, 0.0, 2.545, 0.0, 2.695, 0.0, 2.695, 0.0, 2.695, 0.0, 2.695, 0.0, 2.844, 0.0, 2.844, 0.0, 0.0, 0.0, 0.0, 0.0, 0.1497, 0.0, 0.1497, 0.0, 0.1497, 0.0, 0.1497, 0.0, 0.2994, 0.0, 0.2994, 0.0, 0.2994, 0.0, 0.2994, 0.0, 0.4491, 0.0, 0.4491, 0.0, 0.4491, 0.0, 0.4491, 0.0, 0.5988, 0.0, 0.5988, 0.0, 0.5988, 0.0, 0.5988, 0.0, 0.7485, 0.0, 0.7485, 0.0, 0.7485, 0.0, 0.7485, 0.0, 0.8982, 0.0, 0.8982, 0.0, 0.8982, 0.0, 0.8982, 0.0, 1.048, 0.0, 1.048, 0.0, 1.048, 0.0, 1.048, 0.0, 1.198, 0.0, 1.198, 0.0, 1.198, 0.0, 1.198, 0.0, 1.347, 0.0, 1.347, 0.0, 1.347, 0.0, 1.347, 0.0, 1.497, 0.0, 1.497, 0.0, 1.497, 0.0, 1.497, 0.0, 1.647, 0.0, 1.647, 0.0, 1.647, 0.0, 1.647, 0.0, 1.796, 0.0, 1.796, 0.0, 1.796, 0.0, 1.796, 0.0, 1.946, 0.0, 1.946, 0.0, 1.946, 0.0, 1.946, 0.0, 2.096, 0.0, 2.096, 0.0, 2.096, 0.0, 2.096, 0.0, 2.246, 0.0, 2.246, 0.0, 2.246, 0.0, 2.246, 0.0, 2.395, 0.0, 2.395, 0.0, 2.395, 0.0, 2.395, 0.0, 2.545, 0.0, 2.545, 0.0, 2.545, 0.0, 2.545, 0.0, 2.695, 0.0, 2.695, 0.0, 2.695, 0.0, 2.695, 0.0, 2.844, 0.0, 2.844, 0.0, 0.0, 0.0, 0.0, 0.0, 0.1497, 0.0, 0.1497, 0.0, 0.1497, 0.0, 0.1497, 0.0, 0.2994, 0.0, 0.2994, 0.0, 0.2994, 0.0, 0.2994, 0.0, 0.4491, 0.0, 0.4491, 0.0, 0.4491, 0.0, 0.4491, 0.0, 0.5988, 0.0, 0.5988, 0.0, 0.5988, 0.0, 0.5988, 0.0, 0.7485, 0.0, 0.7485, 0.0, 0.7485, 0.0, 0.7485, 0.0, 0.8982, 0.0, 0.8982, 0.0, 0.8982, 0.0, 0.8982, 0.0, 1.048, 0.0, 1.048, 0.0, 1.048, 0.0, 1.048, 0.0, 1.198, 0.0, 1.198, 0.0, 1.198, 0.0, 1.198, 0.0, 1.347, 0.0, 1.347, 0.0, 1.347, 0.0, 1.347, 0.0, 1.497, 0.0, 1.497, 0.0, 1.497, 0.0, 1.497, 0.0, 1.647, 0.0, 1.647, 0.0, 1.647, 0.0, 1.647, 0.0, 1.796, 0.0, 1.796, 0.0, 1.796, 0.0, 1.796, 0.0, 1.946, 0.0, 1.946, 0.0, 1.946, 0.0, 1.946, 0.0, 2.096, 0.0, 2.096, 0.0, 2.096, 0.0, 2.096, 0.0, 2.246, 0.0, 2.246, 0.0, 2.246, 0.0, 2.246, 0.0, 2.395, 0.0, 2.395, 0.0, 2.395, 0.0, 2.395, 0.0, 2.545, 0.0, 2.545, 0.0, 2.545, 0.0, 2.545, 0.0, 2.695, 0.0, 2.695, 0.0, 2.695, 0.0, 2.695, 0.0, 2.844, 0.0, 2.844, 0.0, 0.0, 0.0, 0.0, 0.0, 0.1497, 0.0, 0.1497, 0.0, 0.1497, 0.0, 0.1497, 0.0, 0.2994, 0.0, 0.2994, 0.0, 0.2994, 0.0, 0.2994, 0.0, 0.4491, 0.0, 0.4491, 0.0, 0.4491, 0.0, 0.4491, 0.0, 0.5988, 0.0, 0.5988, 0.0, 0.5988, 0.0, 0.5988, 0.0, 0.7485, 0.0, 0.7485, 0.0, 0.7485, 0.0, 0.7485, 0.0, 0.8982, 0.0, 0.8982, 0.0, 0.8982, 0.0, 0.8982, 0.0, 1.048, 0.0, 1.048, 0.0, 1.048, 0.0, 1.048, 0.0, 1.198, 0.0, 1.198, 0.0, 1.198, 0.0, 1.198, 0.0, 1.347, 0.0, 1.347, 0.0, 1.347, 0.0, 1.347, 0.0, 1.497, 0.0, 1.497, 0.0, 1.497, 0.0, 1.497, 0.0, 1.647, 0.0, 1.647, 0.0, 1.647, 0.0, 1.647, 0.0, 1.796, 0.0, 1.796, 0.0, 1.796, 0.0, 1.796, 0.0, 1.946, 0.0, 1.946, 0.0, 1.946, 0.0, 1.946, 0.0, 2.096, 0.0, 2.096, 0.0, 2.096, 0.0, 2.096, 0.0, 2.246, 0.0, 2.246, 0.0, 2.246, 0.0, 2.246, 0.0, 2.395, 0.0, 2.395, 0.0, 2.395, 0.0, 2.395, 0.0, 2.545, 0.0, 2.545, 0.0, 2.545, 0.0, 2.545, 0.0, 2.695, 0.0, 2.695, 0.0, 2.695, 0.0, 2.695, 0.0, 2.844, 0.0, 2.844, 0.0, 0.0, 0.0, 0.0, 0.0, 0.1497, 0.0, 0.1497, 0.0, 0.1497, 0.0, 0.1497, 0.0, 0.2994, 0.0, 0.2994, 0.0, 0.2994, 0.0, 0.2994, 0.0, 0.4491, 0.0, 0.4491, 0.0, 0.4491, 0.0, 0.4491, 0.0, 0.5988, 0.0, 0.5988, 0.0, 0.5988, 0.0, 0.5988, 0.0, 0.7485, 0.0, 0.7485, 0.0, 0.7485, 0.0, 0.7485, 0.0, 0.8982, 0.0, 0.8982, 0.0, 0.8982, 0.0, 0.8982, 0.0, 1.048, 0.0, 1.048, 0.0, 1.048, 0.0, 1.048, 0.0, 1.198, 0.0, 1.198, 0.0, 1.198, 0.0, 1.198, 0.0, 1.347, 0.0, 1.347, 0.0, 1.347, 0.0, 1.347, 0.0, 1.497, 0.0, 1.497, 0.0, 1.497, 0.0, 1.497, 0.0, 1.647, 0.0, 1.647, 0.0, 1.647, 0.0, 1.647, 0.0, 1.796, 0.0, 1.796, 0.0, 1.796, 0.0, 1.796, 0.0, 1.946, 0.0, 1.946, 0.0, 1.946, 0.0, 1.946, 0.0, 2.096, 0.0, 2.096, 0.0, 2.096, 0.0, 2.096, 0.0, 2.246, 0.0, 2.246, 0.0, 2.246, 0.0, 2.246, 0.0, 2.395, 0.0, 2.395, 0.0, 2.395, 0.0, 2.395, 0.0, 2.545, 0.0, 2.545, 0.0, 2.545, 0.0, 2.545, 0.0, 2.695, 0.0, 2.695, 0.0, 2.695, 0.0, 2.695, 0.0, 2.844, 0.0, 2.844, 0.0, 0.0, 0.0, 0.0, 0.0, 0.1497, 0.0, 0.1497, 0.0, 0.1497, 0.0, 0.1497, 0.0, 0.2994, 0.0, 0.2994, 0.0, 0.2994, 0.0, 0.2994, 0.0, 0.4491, 0.0, 0.4491, 0.0, 0.4491, 0.0, 0.4491, 0.0, 0.5988, 0.0, 0.5988, 0.0, 0.5988, 0.0, 0.5988, 0.0, 0.7485, 0.0, 0.7485, 0.0, 0.7485, 0.0, 0.7485, 0.0, 0.8982, 0.0, 0.8982, 0.0, 0.8982, 0.0, 0.8982, 0.0, 1.048, 0.0, 1.048, 0.0, 1.048, 0.0, 1.048, 0.0, 1.198, 0.0, 1.198, 0.0, 1.198, 0.0, 1.198, 0.0, 1.347, 0.0, 1.347, 0.0, 1.347, 0.0, 1.347, 0.0, 1.497, 0.0, 1.497, 0.0, 1.497, 0.0, 1.497, 0.0, 1.647, 0.0, 1.647, 0.0, 1.647, 0.0, 1.647, 0.0, 1.796, 0.0, 1.796, 0.0, 1.796, 0.0, 1.796, 0.0, 1.946, 0.0, 1.946, 0.0, 1.946, 0.0, 1.946, 0.0, 2.096, 0.0, 2.096, 0.0, 2.096, 0.0, 2.096, 0.0, 2.246, 0.0, 2.246, 0.0, 2.246, 0.0, 2.246, 0.0, 2.395, 0.0, 2.395, 0.0, 2.395, 0.0, 2.395, 0.0, 2.545, 0.0, 2.545, 0.0, 2.545, 0.0, 2.545, 0.0, 2.695, 0.0, 2.695, 0.0, 2.695, 0.0, 2.695, 0.0, 2.844, 0.0, 2.844, 0.0, 0.0, 0.0, 0.0, 0.0, 0.1497, 0.0, 0.1497, 0.0, 0.1497, 0.0, 0.1497, 0.0, 0.2994, 0.0, 0.2994, 0.0, 0.2994, 0.0, 0.2994, 0.0, 0.4491, 0.0, 0.4491, 0.0, 0.4491, 0.0, 0.4491, 0.0, 0.5988, 0.0, 0.5988, 0.0, 0.5988, 0.0, 0.5988, 0.0, 0.7485, 0.0, 0.7485, 0.0, 0.7485, 0.0, 0.7485, 0.0, 0.8982, 0.0, 0.8982, 0.0, 0.8982, 0.0, 0.8982, 0.0, 1.048, 0.0, 1.048, 0.0, 1.048, 0.0, 1.048, 0.0, 1.198, 0.0, 1.198, 0.0, 1.198, 0.0, 1.198, 0.0, 1.347, 0.0, 1.347, 0.0, 1.347, 0.0, 1.347, 0.0, 1.497, 0.0, 1.497, 0.0, 1.497, 0.0, 1.497, 0.0, 1.647, 0.0, 1.647, 0.0, 1.647, 0.0, 1.647, 0.0, 1.796, 0.0, 1.796, 0.0, 1.796, 0.0, 1.796, 0.0, 1.946, 0.0, 1.946, 0.0, 1.946, 0.0, 1.946, 0.0, 2.096, 0.0, 2.096, 0.0, 2.096, 0.0, 2.096, 0.0, 2.246, 0.0, 2.246, 0.0, 2.246, 0.0, 2.246, 0.0, 2.395, 0.0, 2.395, 0.0, 2.395, 0.0, 2.395, 0.0, 2.545, 0.0, 2.545, 0.0, 2.545, 0.0, 2.545, 0.0, 2.695, 0.0, 2.695, 0.0, 2.695, 0.0, 2.695, 0.0, 2.844, 0.0, 2.844, 0.0, 0.0, 0.0, 0.0, 0.0, 0.1497, 0.0, 0.1497, 0.0, 0.1497, 0.0, 0.1497, 0.0, 0.2994, 0.0, 0.2994, 0.0, 0.2994, 0.0, 0.2994, 0.0, 0.4491, 0.0, 0.4491, 0.0, 0.4491, 0.0, 0.4491, 0.0, 0.5988, 0.0, 0.5988, 0.0, 0.5988, 0.0, 0.5988, 0.0, 0.7485, 0.0, 0.7485, 0.0, 0.7485, 0.0, 0.7485, 0.0, 0.8982, 0.0, 0.8982, 0.0, 0.8982, 0.0, 0.8982, 0.0, 1.048, 0.0, 1.048, 0.0, 1.048, 0.0, 1.048, 0.0, 1.198, 0.0, 1.198, 0.0, 1.198, 0.0, 1.198, 0.0, 1.347, 0.0, 1.347, 0.0, 1.347, 0.0, 1.347, 0.0, 1.497, 0.0, 1.497, 0.0, 1.497, 0.0, 1.497, 0.0, 1.647, 0.0, 1.647, 0.0, 1.647, 0.0, 1.647, 0.0, 1.796, 0.0, 1.796, 0.0, 1.796, 0.0, 1.796, 0.0, 1.946, 0.0, 1.946, 0.0, 1.946, 0.0, 1.946, 0.0, 2.096, 0.0, 2.096, 0.0, 2.096, 0.0, 2.096, 0.0, 2.246, 0.0, 2.246, 0.0, 2.246, 0.0, 2.246, 0.0, 2.395, 0.0, 2.395, 0.0, 2.395, 0.0, 2.395, 0.0, 2.545, 0.0, 2.545, 0.0, 2.545, 0.0, 2.545, 0.0, 2.695, 0.0, 2.695, 0.0, 2.695, 0.0, 2.695, 0.0, 2.844, 0.0, 2.844, 0.0, 0.0, 0.0, 0.0, 0.0, 0.1497, 0.0, 0.1497, 0.0, 0.1497, 0.0, 0.1497, 0.0, 0.2994, 0.0, 0.2994, 0.0, 0.2994, 0.0, 0.2994, 0.0, 0.4491, 0.0, 0.4491, 0.0, 0.4491, 0.0, 0.4491, 0.0, 0.5988, 0.0, 0.5988, 0.0, 0.5988, 0.0, 0.5988, 0.0, 0.7485, 0.0, 0.7485, 0.0, 0.7485, 0.0, 0.7485, 0.0, 0.8982, 0.0, 0.8982, 0.0, 0.8982, 0.0, 0.8982, 0.0, 1.048, 0.0, 1.048, 0.0, 1.048, 0.0, 1.048, 0.0, 1.198, 0.0, 1.198, 0.0, 1.198, 0.0, 1.198, 0.0, 1.347, 0.0, 1.347, 0.0, 1.347, 0.0, 1.347, 0.0, 1.497, 0.0, 1.497, 0.0, 1.497, 0.0, 1.497, 0.0, 1.647, 0.0, 1.647, 0.0, 1.647, 0.0, 1.647, 0.0, 1.796, 0.0, 1.796, 0.0, 1.796, 0.0, 1.796, 0.0, 1.946, 0.0, 1.946, 0.0, 1.946, 0.0, 1.946, 0.0, 2.096, 0.0, 2.096, 0.0, 2.096, 0.0, 2.096, 0.0, 2.246, 0.0, 2.246, 0.0, 2.246, 0.0, 2.246, 0.0, 2.395, 0.0, 2.395, 0.0, 2.395, 0.0, 2.395, 0.0, 2.545, 0.0, 2.545, 0.0, 2.545, 0.0, 2.545, 0.0, 2.695, 0.0, 2.695, 0.0, 2.695, 0.0, 2.695, 0.0, 2.844, 0.0, 2.844, 0.0, 0.0, 0.0, 0.0, 0.0, 0.1497, 0.0, 0.1497, 0.0, 0.1497, 0.0, 0.1497, 0.0, 0.2994, 0.0, 0.2994, 0.0, 0.2994, 0.0, 0.2994, 0.0, 0.4491, 0.0, 0.4491, 0.0, 0.4491, 0.0, 0.4491, 0.0, 0.5988, 0.0, 0.5988, 0.0, 0.5988, 0.0, 0.5988, 0.0, 0.7485, 0.0, 0.7485, 0.0, 0.7485, 0.0, 0.7485, 0.0, 0.8982, 0.0, 0.8982, 0.0, 0.8982, 0.0, 0.8982, 0.0, 1.048, 0.0, 1.048, 0.0, 1.048, 0.0, 1.048, 0.0, 1.198, 0.0, 1.198, 0.0, 1.198, 0.0, 1.198, 0.0, 1.347, 0.0, 1.347, 0.0, 1.347, 0.0, 1.347, 0.0, 1.497, 0.0, 1.497, 0.0, 1.497, 0.0, 1.497, 0.0, 1.647, 0.0, 1.647, 0.0, 1.647, 0.0, 1.647, 0.0, 1.796, 0.0, 1.796, 0.0, 1.796, 0.0, 1.796, 0.0, 1.946, 0.0, 1.946, 0.0, 1.946, 0.0, 1.946, 0.0, 2.096, 0.0, 2.096, 0.0, 2.096, 0.0, 2.096, 0.0, 2.246, 0.0, 2.246, 0.0, 2.246, 0.0, 2.246, 0.0, 2.395, 0.0, 2.395, 0.0, 2.395, 0.0, 2.395, 0.0, 2.545, 0.0, 2.545, 0.0, 2.545, 0.0, 2.545, 0.0, 2.695, 0.0, 2.695, 0.0, 2.695, 0.0, 2.695, 0.0, 2.844, 0.0, 2.844, 0.0, 0.0, 0.0, 0.0, 0.0, 0.1497, 0.0, 0.1497, 0.0, 0.1497, 0.0, 0.1497, 0.0, 0.2994, 0.0, 0.2994, 0.0, 0.2994, 0.0, 0.2994, 0.0, 0.4491, 0.0, 0.4491, 0.0, 0.4491, 0.0, 0.4491, 0.0, 0.5988, 0.0, 0.5988, 0.0, 0.5988, 0.0, 0.5988, 0.0, 0.7485, 0.0, 0.7485, 0.0, 0.7485, 0.0, 0.7485, 0.0, 0.8982, 0.0, 0.8982, 0.0, 0.8982, 0.0, 0.8982, 0.0, 1.048, 0.0, 1.048, 0.0, 1.048, 0.0, 1.048, 0.0, 1.198, 0.0, 1.198, 0.0, 1.198, 0.0, 1.198, 0.0, 1.347, 0.0, 1.347, 0.0, 1.347, 0.0, 1.347, 0.0, 1.497, 0.0, 1.497, 0.0, 1.497, 0.0, 1.497, 0.0, 1.647, 0.0, 1.647, 0.0, 1.647, 0.0, 1.647, 0.0, 1.796, 0.0, 1.796, 0.0, 1.796, 0.0, 1.796, 0.0, 1.946, 0.0, 1.946, 0.0, 1.946, 0.0, 1.946, 0.0, 2.096, 0.0, 2.096, 0.0, 2.096, 0.0, 2.096, 0.0, 2.246, 0.0, 2.246, 0.0, 2.246, 0.0, 2.246, 0.0, 2.395, 0.0, 2.395, 0.0, 2.395, 0.0, 2.395, 0.0, 2.545, 0.0, 2.545, 0.0, 2.545, 0.0, 2.545, 0.0, 2.695, 0.0, 2.695, 0.0, 2.695, 0.0, 2.695, 0.0, 2.844, 0.0, 2.844, 0.0, 0.0, 0.0, 0.0, 0.0, 0.1497, 0.0, 0.1497, 0.0, 0.1497, 0.0, 0.1497, 0.0, 0.2994, 0.0, 0.2994, 0.0, 0.2994, 0.0, 0.2994, 0.0, 0.4491, 0.0, 0.4491, 0.0, 0.4491, 0.0, 0.4491, 0.0, 0.5988, 0.0, 0.5988, 0.0, 0.5988, 0.0, 0.5988, 0.0, 0.7485, 0.0, 0.7485, 0.0, 0.7485, 0.0, 0.7485, 0.0, 0.8982, 0.0, 0.8982, 0.0, 0.8982, 0.0, 0.8982, 0.0, 1.048, 0.0, 1.048, 0.0, 1.048, 0.0, 1.048, 0.0, 1.198, 0.0, 1.198, 0.0, 1.198, 0.0, 1.198, 0.0, 1.347, 0.0, 1.347, 0.0, 1.347, 0.0, 1.347, 0.0, 1.497, 0.0, 1.497, 0.0, 1.497, 0.0, 1.497, 0.0, 1.647, 0.0, 1.647, 0.0, 1.647, 0.0, 1.647, 0.0, 1.796, 0.0, 1.796, 0.0, 1.796, 0.0, 1.796, 0.0, 1.946, 0.0, 1.946, 0.0, 1.946, 0.0, 1.946, 0.0, 2.096, 0.0, 2.096, 0.0, 2.096, 0.0, 2.096, 0.0, 2.246, 0.0, 2.246, 0.0, 2.246, 0.0, 2.246, 0.0, 2.395, 0.0, 2.395, 0.0, 2.395, 0.0, 2.395, 0.0, 2.545, 0.0, 2.545, 0.0, 2.545, 0.0, 2.545, 0.0, 2.695, 0.0, 2.695, 0.0, 2.695, 0.0, 2.695, 0.0, 2.844, 0.0, 2.844, 0.0, 0.0, 0.0, 0.0, 0.0, 0.1497, 0.0, 0.1497, 0.0, 0.1497, 0.0, 0.1497, 0.0, 0.2994, 0.0, 0.2994, 0.0, 0.2994, 0.0, 0.2994, 0.0, 0.4491, 0.0, 0.4491, 0.0, 0.4491, 0.0, 0.4491, 0.0, 0.5988, 0.0, 0.5988, 0.0, 0.5988, 0.0, 0.5988, 0.0, 0.7485, 0.0, 0.7485, 0.0, 0.7485, 0.0, 0.7485, 0.0, 0.8982, 0.0, 0.8982, 0.0, 0.8982, 0.0, 0.8982, 0.0, 1.048, 0.0, 1.048, 0.0, 1.048, 0.0, 1.048, 0.0, 1.198, 0.0, 1.198, 0.0, 1.198, 0.0, 1.198, 0.0, 1.347, 0.0, 1.347, 0.0, 1.347, 0.0, 1.347, 0.0, 1.497, 0.0, 1.497, 0.0, 1.497, 0.0, 1.497, 0.0, 1.647, 0.0, 1.647, 0.0, 1.647, 0.0, 1.647, 0.0, 1.796, 0.0, 1.796, 0.0, 1.796, 0.0, 1.796, 0.0, 1.946, 0.0, 1.946, 0.0, 1.946, 0.0, 1.946, 0.0, 2.096, 0.0, 2.096, 0.0, 2.096, 0.0, 2.096, 0.0, 2.246, 0.0, 2.246, 0.0, 2.246, 0.0, 2.246, 0.0, 2.395, 0.0, 2.395, 0.0, 2.395, 0.0, 2.395, 0.0, 2.545, 0.0, 2.545, 0.0, 2.545, 0.0, 2.545, 0.0, 2.695, 0.0, 2.695, 0.0, 2.695, 0.0, 2.695, 0.0, 2.844, 0.0, 2.844, 0.0, 0.0, 0.0, 0.0, 0.0, 0.1497, 0.0, 0.1497, 0.0, 0.1497, 0.0, 0.1497, 0.0, 0.2994, 0.0, 0.2994, 0.0, 0.2994, 0.0, 0.2994, 0.0, 0.4491, 0.0, 0.4491, 0.0, 0.4491, 0.0, 0.4491, 0.0, 0.5988, 0.0, 0.5988, 0.0, 0.5988, 0.0, 0.5988, 0.0, 0.7485, 0.0, 0.7485, 0.0, 0.7485, 0.0, 0.7485, 0.0, 0.8982, 0.0, 0.8982, 0.0, 0.8982, 0.0, 0.8982, 0.0, 1.048, 0.0, 1.048, 0.0, 1.048, 0.0, 1.048, 0.0, 1.198, 0.0, 1.198, 0.0, 1.198, 0.0, 1.198, 0.0, 1.347, 0.0, 1.347, 0.0, 1.347, 0.0, 1.347, 0.0, 1.497, 0.0, 1.497, 0.0, 1.497, 0.0, 1.497, 0.0, 1.647, 0.0, 1.647, 0.0, 1.647, 0.0, 1.647, 0.0, 1.796, 0.0, 1.796, 0.0, 1.796, 0.0, 1.796, 0.0, 1.946, 0.0, 1.946, 0.0, 1.946, 0.0, 1.946, 0.0, 2.096, 0.0, 2.096, 0.0, 2.096, 0.0, 2.096, 0.0, 2.246, 0.0, 2.246, 0.0, 2.246, 0.0, 2.246, 0.0, 2.395, 0.0, 2.395, 0.0, 2.395, 0.0, 2.395, 0.0, 2.545, 0.0, 2.545, 0.0, 2.545, 0.0, 2.545, 0.0, 2.695, 0.0, 2.695, 0.0, 2.695, 0.0, 2.695, 0.0, 2.844, 0.0, 2.844, 0.0, 0.0, 0.0, 0.0, 0.0, 0.1497, 0.0, 0.1497, 0.0, 0.1497, 0.0, 0.1497, 0.0, 0.2994, 0.0, 0.2994, 0.0, 0.2994, 0.0, 0.2994, 0.0, 0.4491, 0.0, 0.4491, 0.0, 0.4491, 0.0, 0.4491, 0.0, 0.5988, 0.0, 0.5988, 0.0, 0.5988, 0.0, 0.5988, 0.0, 0.7485, 0.0, 0.7485, 0.0, 0.7485, 0.0, 0.7485, 0.0, 0.8982, 0.0, 0.8982, 0.0, 0.8982, 0.0, 0.8982, 0.0, 1.048, 0.0, 1.048, 0.0, 1.048, 0.0, 1.048, 0.0, 1.198, 0.0, 1.198, 0.0, 1.198, 0.0, 1.198, 0.0, 1.347, 0.0, 1.347, 0.0, 1.347, 0.0, 1.347, 0.0, 1.497, 0.0, 1.497, 0.0, 1.497, 0.0, 1.497, 0.0, 1.647, 0.0, 1.647, 0.0, 1.647, 0.0, 1.647, 0.0, 1.796, 0.0, 1.796, 0.0, 1.796, 0.0, 1.796, 0.0, 1.946, 0.0, 1.946, 0.0, 1.946, 0.0, 1.946, 0.0, 2.096, 0.0, 2.096, 0.0, 2.096, 0.0, 2.096, 0.0, 2.246, 0.0, 2.246, 0.0, 2.246, 0.0, 2.246, 0.0, 2.395, 0.0, 2.395, 0.0, 2.395, 0.0, 2.395, 0.0, 2.545, 0.0, 2.545, 0.0, 2.545, 0.0, 2.545, 0.0, 2.695, 0.0, 2.695, 0.0, 2.695, 0.0, 2.695, 0.0, 2.844, 0.0, 2.844, 0.0, 0.0, 0.0, 0.0, 0.0, 0.1497, 0.0, 0.1497, 0.0, 0.1497, 0.0, 0.1497, 0.0, 0.2994, 0.0, 0.2994, 0.0, 0.2994, 0.0, 0.2994, 0.0, 0.4491, 0.0, 0.4491, 0.0, 0.4491, 0.0, 0.4491, 0.0, 0.5988, 0.0, 0.5988, 0.0, 0.5988, 0.0, 0.5988, 0.0, 0.7485, 0.0, 0.7485, 0.0, 0.7485, 0.0, 0.7485, 0.0, 0.8982, 0.0, 0.8982, 0.0, 0.8982, 0.0, 0.8982, 0.0, 1.048, 0.0, 1.048, 0.0, 1.048, 0.0, 1.048, 0.0, 1.198, 0.0, 1.198, 0.0, 1.198, 0.0, 1.198, 0.0, 1.347, 0.0, 1.347, 0.0, 1.347, 0.0, 1.347, 0.0, 1.497, 0.0, 1.497, 0.0, 1.497, 0.0, 1.497, 0.0, 1.647, 0.0, 1.647, 0.0, 1.647, 0.0, 1.647, 0.0, 1.796, 0.0, 1.796, 0.0, 1.796, 0.0, 1.796, 0.0, 1.946, 0.0, 1.946, 0.0, 1.946, 0.0, 1.946, 0.0, 2.096, 0.0, 2.096, 0.0, 2.096, 0.0, 2.096, 0.0, 2.246, 0.0, 2.246, 0.0, 2.246, 0.0, 2.246, 0.0, 2.395, 0.0, 2.395, 0.0, 2.395, 0.0, 2.395, 0.0, 2.545, 0.0, 2.545, 0.0, 2.545, 0.0, 2.545, 0.0, 2.695, 0.0, 2.695, 0.0, 2.695, 0.0, 2.695, 0.0, 2.844, 0.0, 2.844, 0.0, 0.0, 0.0, 0.0, 0.0, 0.1497, 0.0, 0.1497, 0.0, 0.1497, 0.0, 0.1497, 0.0, 0.2994, 0.0, 0.2994, 0.0, 0.2994, 0.0, 0.2994, 0.0, 0.4491, 0.0, 0.4491, 0.0, 0.4491, 0.0, 0.4491, 0.0, 0.5988, 0.0, 0.5988, 0.0, 0.5988, 0.0, 0.5988, 0.0, 0.7485, 0.0, 0.7485, 0.0, 0.7485, 0.0, 0.7485, 0.0, 0.8982, 0.0, 0.8982, 0.0, 0.8982, 0.0, 0.8982, 0.0, 1.048, 0.0, 1.048, 0.0, 1.048, 0.0, 1.048, 0.0, 1.198, 0.0, 1.198, 0.0, 1.198, 0.0, 1.198, 0.0, 1.347, 0.0, 1.347, 0.0, 1.347, 0.0, 1.347, 0.0, 1.497, 0.0, 1.497, 0.0, 1.497, 0.0, 1.497, 0.0, 1.647, 0.0, 1.647, 0.0, 1.647, 0.0, 1.647, 0.0, 1.796, 0.0, 1.796, 0.0, 1.796, 0.0, 1.796, 0.0, 1.946, 0.0, 1.946, 0.0, 1.946, 0.0, 1.946, 0.0, 2.096, 0.0, 2.096, 0.0, 2.096, 0.0, 2.096, 0.0, 2.246, 0.0, 2.246, 0.0, 2.246, 0.0, 2.246, 0.0, 2.395, 0.0, 2.395, 0.0, 2.395, 0.0, 2.395, 0.0, 2.545, 0.0, 2.545, 0.0, 2.545, 0.0, 2.545, 0.0, 2.695, 0.0, 2.695, 0.0, 2.695, 0.0, 2.695, 0.0, 2.844, 0.0, 2.844, 0.0, 0.0, 0.0, 0.0, 0.0, 0.1497, 0.0, 0.1497, 0.0, 0.1497, 0.0, 0.1497, 0.0, 0.2994, 0.0, 0.2994, 0.0, 0.2994, 0.0, 0.2994, 0.0, 0.4491, 0.0, 0.4491, 0.0, 0.4491, 0.0, 0.4491, 0.0, 0.5988, 0.0, 0.5988, 0.0, 0.5988, 0.0, 0.5988, 0.0, 0.7485, 0.0, 0.7485, 0.0, 0.7485, 0.0, 0.7485, 0.0, 0.8982, 0.0, 0.8982, 0.0, 0.8982, 0.0, 0.8982, 0.0, 1.048, 0.0, 1.048, 0.0, 1.048, 0.0, 1.048, 0.0, 1.198, 0.0, 1.198, 0.0, 1.198, 0.0, 1.198, 0.0, 1.347, 0.0, 1.347, 0.0, 1.347, 0.0, 1.347, 0.0, 1.497, 0.0, 1.497, 0.0, 1.497, 0.0, 1.497, 0.0, 1.647, 0.0, 1.647, 0.0, 1.647, 0.0, 1.647, 0.0, 1.796, 0.0, 1.796, 0.0, 1.796, 0.0, 1.796, 0.0, 1.946, 0.0, 1.946, 0.0, 1.946, 0.0, 1.946, 0.0, 2.096, 0.0, 2.096, 0.0, 2.096, 0.0, 2.096, 0.0, 2.246, 0.0, 2.246, 0.0, 2.246, 0.0, 2.246, 0.0, 2.395, 0.0, 2.395, 0.0, 2.395, 0.0, 2.395, 0.0, 2.545, 0.0, 2.545, 0.0, 2.545, 0.0, 2.545, 0.0, 2.695, 0.0, 2.695, 0.0, 2.695, 0.0, 2.695, 0.0, 2.844, 0.0, 2.844, 0.0, 0.0, 0.0, 0.0, 0.0, 0.1497, 0.0, 0.1497, 0.0, 0.1497, 0.0, 0.1497, 0.0, 0.2994, 0.0, 0.2994, 0.0, 0.2994, 0.0, 0.2994, 0.0, 0.4491, 0.0, 0.4491, 0.0, 0.4491, 0.0, 0.4491, 0.0, 0.5988, 0.0, 0.5988, 0.0, 0.5988, 0.0, 0.5988, 0.0, 0.7485, 0.0, 0.7485, 0.0, 0.7485, 0.0, 0.7485, 0.0, 0.8982, 0.0, 0.8982, 0.0, 0.8982, 0.0, 0.8982, 0.0, 1.048, 0.0, 1.048, 0.0, 1.048, 0.0, 1.048, 0.0, 1.198, 0.0, 1.198, 0.0, 1.198, 0.0, 1.198, 0.0, 1.347, 0.0, 1.347, 0.0, 1.347, 0.0, 1.347, 0.0, 1.497, 0.0, 1.497, 0.0, 1.497, 0.0, 1.497, 0.0, 1.647, 0.0, 1.647, 0.0, 1.647, 0.0, 1.647, 0.0, 1.796, 0.0, 1.796, 0.0, 1.796, 0.0, 1.796, 0.0, 1.946, 0.0, 1.946, 0.0, 1.946, 0.0, 1.946, 0.0, 2.096, 0.0, 2.096, 0.0, 2.096, 0.0, 2.096, 0.0, 2.246, 0.0, 2.246, 0.0, 2.246, 0.0, 2.246, 0.0, 2.395, 0.0, 2.395, 0.0, 2.395, 0.0, 2.395, 0.0, 2.545, 0.0, 2.545, 0.0, 2.545, 0.0, 2.545, 0.0, 2.695, 0.0, 2.695, 0.0, 2.695, 0.0, 2.695, 0.0, 2.844, 0.0, 2.844, 0.0, 0.0, 0.0, 0.0, 0.0, 0.1497, 0.0, 0.1497, 0.0, 0.1497, 0.0, 0.1497, 0.0, 0.2994, 0.0, 0.2994, 0.0, 0.2994, 0.0, 0.2994, 0.0, 0.4491, 0.0, 0.4491, 0.0, 0.4491, 0.0, 0.4491, 0.0, 0.5988, 0.0, 0.5988, 0.0, 0.5988, 0.0, 0.5988, 0.0, 0.7485, 0.0, 0.7485, 0.0, 0.7485, 0.0, 0.7485, 0.0, 0.8982, 0.0, 0.8982, 0.0, 0.8982, 0.0, 0.8982, 0.0, 1.048, 0.0, 1.048, 0.0, 1.048, 0.0, 1.048, 0.0, 1.198, 0.0, 1.198, 0.0, 1.198, 0.0, 1.198, 0.0, 1.347, 0.0, 1.347, 0.0, 1.347, 0.0, 1.347, 0.0, 1.497, 0.0, 1.497, 0.0, 1.497, 0.0, 1.497, 0.0, 1.647, 0.0, 1.647, 0.0, 1.647, 0.0, 1.647, 0.0, 1.796, 0.0, 1.796, 0.0, 1.796, 0.0, 1.796, 0.0, 1.946, 0.0, 1.946, 0.0, 1.946, 0.0, 1.946, 0.0, 2.096, 0.0, 2.096, 0.0, 2.096, 0.0, 2.096, 0.0, 2.246, 0.0, 2.246, 0.0, 2.246, 0.0, 2.246, 0.0, 2.395, 0.0, 2.395, 0.0, 2.395, 0.0, 2.395, 0.0, 2.545, 0.0, 2.545, 0.0, 2.545, 0.0, 2.545, 0.0, 2.695, 0.0, 2.695, 0.0, 2.695, 0.0, 2.695, 0.0, 2.844, 0.0, 2.844, 0.0, 0.0, 0.0, 0.0, 0.0, 0.1497, 0.0, 0.1497, 0.0, 0.1497, 0.0, 0.1497, 0.0, 0.2994, 0.0, 0.2994, 0.0, 0.2994, 0.0, 0.2994, 0.0, 0.4491, 0.0, 0.4491, 0.0, 0.4491, 0.0, 0.4491, 0.0, 0.5988, 0.0, 0.5988, 0.0, 0.5988, 0.0, 0.5988, 0.0, 0.7485, 0.0, 0.7485, 0.0, 0.7485, 0.0, 0.7485, 0.0, 0.8982, 0.0, 0.8982, 0.0, 0.8982, 0.0, 0.8982, 0.0, 1.048, 0.0, 1.048, 0.0, 1.048, 0.0, 1.048, 0.0, 1.198, 0.0, 1.198, 0.0, 1.198, 0.0, 1.198, 0.0, 1.347, 0.0, 1.347, 0.0, 1.347, 0.0, 1.347, 0.0, 1.497, 0.0, 1.497, 0.0, 1.497, 0.0, 1.497, 0.0, 1.647, 0.0, 1.647, 0.0, 1.647, 0.0, 1.647, 0.0, 1.796, 0.0, 1.796, 0.0, 1.796, 0.0, 1.796, 0.0, 1.946, 0.0, 1.946, 0.0, 1.946, 0.0, 1.946, 0.0, 2.096, 0.0, 2.096, 0.0, 2.096, 0.0, 2.096, 0.0, 2.246, 0.0, 2.246, 0.0, 2.246, 0.0, 2.246, 0.0, 2.395, 0.0, 2.395, 0.0, 2.395, 0.0, 2.395, 0.0, 2.545, 0.0, 2.545, 0.0, 2.545, 0.0, 2.545, 0.0, 2.695, 0.0, 2.695, 0.0, 2.695, 0.0, 2.695, 0.0, 2.844, 0.0, 2.844, 0.0, 0.0, 0.0, 0.0, 0.0, 0.1497, 0.0, 0.1497, 0.0, 0.1497, 0.0, 0.1497, 0.0, 0.2994, 0.0, 0.2994, 0.0, 0.2994, 0.0, 0.2994, 0.0, 0.4491, 0.0, 0.4491, 0.0, 0.4491, 0.0, 0.4491, 0.0, 0.5988, 0.0, 0.5988, 0.0, 0.5988, 0.0, 0.5988, 0.0, 0.7485, 0.0, 0.7485, 0.0, 0.7485, 0.0, 0.7485, 0.0, 0.8982, 0.0, 0.8982, 0.0, 0.8982, 0.0, 0.8982, 0.0, 1.048, 0.0, 1.048, 0.0, 1.048, 0.0, 1.048, 0.0, 1.198, 0.0, 1.198, 0.0, 1.198, 0.0, 1.198, 0.0, 1.347, 0.0, 1.347, 0.0, 1.347, 0.0, 1.347, 0.0, 1.497, 0.0, 1.497, 0.0, 1.497, 0.0, 1.497, 0.0, 1.647, 0.0, 1.647, 0.0, 1.647, 0.0, 1.647, 0.0, 1.796, 0.0, 1.796, 0.0, 1.796, 0.0, 1.796, 0.0, 1.946, 0.0, 1.946, 0.0, 1.946, 0.0, 1.946, 0.0, 2.096, 0.0, 2.096, 0.0, 2.096, 0.0, 2.096, 0.0, 2.246, 0.0, 2.246, 0.0, 2.246, 0.0, 2.246, 0.0, 2.395, 0.0, 2.395, 0.0, 2.395, 0.0, 2.395, 0.0, 2.545, 0.0, 2.545, 0.0, 2.545, 0.0, 2.545, 0.0, 2.695, 0.0, 2.695, 0.0, 2.695, 0.0, 2.695, 0.0, 2.844, 0.0, 2.844, 0.0, 0.0, 0.0, 0.0, 0.0, 0.1497, 0.0, 0.1497, 0.0, 0.1497, 0.0, 0.1497, 0.0, 0.2994, 0.0, 0.2994, 0.0, 0.2994, 0.0, 0.2994, 0.0, 0.4491, 0.0, 0.4491, 0.0, 0.4491, 0.0, 0.4491, 0.0, 0.5988, 0.0, 0.5988, 0.0, 0.5988, 0.0, 0.5988, 0.0, 0.7485, 0.0, 0.7485, 0.0, 0.7485, 0.0, 0.7485, 0.0, 0.8982, 0.0, 0.8982, 0.0, 0.8982, 0.0, 0.8982, 0.0, 1.048, 0.0, 1.048, 0.0, 1.048, 0.0, 1.048, 0.0, 1.198, 0.0, 1.198, 0.0, 1.198, 0.0, 1.198, 0.0, 1.347, 0.0, 1.347, 0.0, 1.347, 0.0, 1.347, 0.0, 1.497, 0.0, 1.497, 0.0, 1.497, 0.0, 1.497, 0.0, 1.647, 0.0, 1.647, 0.0, 1.647, 0.0, 1.647, 0.0, 1.796, 0.0, 1.796, 0.0, 1.796, 0.0, 1.796, 0.0, 1.946, 0.0, 1.946, 0.0, 1.946, 0.0, 1.946, 0.0, 2.096, 0.0, 2.096, 0.0, 2.096, 0.0, 2.096, 0.0, 2.246, 0.0, 2.246, 0.0, 2.246, 0.0, 2.246, 0.0, 2.395, 0.0, 2.395, 0.0, 2.395, 0.0, 2.395, 0.0, 2.545, 0.0, 2.545, 0.0, 2.545, 0.0, 2.545, 0.0, 2.695, 0.0, 2.695, 0.0, 2.695, 0.0, 2.695, 0.0, 2.844, 0.0, 2.844, 0.0, 0.0, 0.0, 0.0, 0.0, 0.1497, 0.0, 0.1497, 0.0, 0.1497, 0.0, 0.1497, 0.0, 0.2994, 0.0, 0.2994, 0.0, 0.2994, 0.0, 0.2994, 0.0, 0.4491, 0.0, 0.4491, 0.0, 0.4491, 0.0, 0.4491, 0.0, 0.5988, 0.0, 0.5988, 0.0, 0.5988, 0.0, 0.5988, 0.0, 0.7485, 0.0, 0.7485, 0.0, 0.7485, 0.0, 0.7485, 0.0, 0.8982, 0.0, 0.8982, 0.0, 0.8982, 0.0, 0.8982, 0.0, 1.048, 0.0, 1.048, 0.0, 1.048, 0.0, 1.048, 0.0, 1.198, 0.0, 1.198, 0.0, 1.198, 0.0, 1.198, 0.0, 1.347, 0.0, 1.347, 0.0, 1.347, 0.0, 1.347, 0.0, 1.497, 0.0, 1.497, 0.0, 1.497, 0.0, 1.497, 0.0, 1.647, 0.0, 1.647, 0.0, 1.647, 0.0, 1.647, 0.0, 1.796, 0.0, 1.796, 0.0, 1.796, 0.0, 1.796, 0.0, 1.946, 0.0, 1.946, 0.0, 1.946, 0.0, 1.946, 0.0, 2.096, 0.0, 2.096, 0.0, 2.096, 0.0, 2.096, 0.0, 2.246, 0.0, 2.246, 0.0, 2.246, 0.0, 2.246, 0.0, 2.395, 0.0, 2.395, 0.0, 2.395, 0.0, 2.395, 0.0, 2.545, 0.0, 2.545, 0.0, 2.545, 0.0, 2.545, 0.0, 2.695, 0.0, 2.695, 0.0, 2.695, 0.0, 2.695, 0.0, 2.844, 0.0, 2.844, 0.0, 0.0, 0.0, 0.0, 0.0, 0.1497, 0.0, 0.1497, 0.0, 0.1497, 0.0, 0.1497, 0.0, 0.2994, 0.0, 0.2994, 0.0, 0.2994, 0.0, 0.2994, 0.0, 0.4491, 0.0, 0.4491, 0.0, 0.4491, 0.0, 0.4491, 0.0, 0.5988, 0.0, 0.5988, 0.0, 0.5988, 0.0, 0.5988, 0.0, 0.7485, 0.0, 0.7485, 0.0, 0.7485, 0.0, 0.7485, 0.0, 0.8982, 0.0, 0.8982, 0.0, 0.8982, 0.0, 0.8982, 0.0, 1.048, 0.0, 1.048, 0.0, 1.048, 0.0, 1.048, 0.0, 1.198, 0.0, 1.198, 0.0, 1.198, 0.0, 1.198, 0.0, 1.347, 0.0, 1.347, 0.0, 1.347, 0.0, 1.347, 0.0, 1.497, 0.0, 1.497, 0.0, 1.497, 0.0, 1.497, 0.0, 1.647, 0.0, 1.647, 0.0, 1.647, 0.0, 1.647, 0.0, 1.796, 0.0, 1.796, 0.0, 1.796, 0.0, 1.796, 0.0, 1.946, 0.0, 1.946, 0.0, 1.946, 0.0, 1.946, 0.0, 2.096, 0.0, 2.096, 0.0, 2.096, 0.0, 2.096, 0.0, 2.246, 0.0, 2.246, 0.0, 2.246, 0.0, 2.246, 0.0, 2.395, 0.0, 2.395, 0.0, 2.395, 0.0, 2.395, 0.0, 2.545, 0.0, 2.545, 0.0, 2.545, 0.0, 2.545, 0.0, 2.695, 0.0, 2.695, 0.0, 2.695, 0.0, 2.695, 0.0, 2.844, 0.0, 2.844, 0.0, 0.0, 0.0, 0.0, 0.0, 0.1497, 0.0, 0.1497, 0.0, 0.1497, 0.0, 0.1497, 0.0, 0.2994, 0.0, 0.2994, 0.0, 0.2994, 0.0, 0.2994, 0.0, 0.4491, 0.0, 0.4491, 0.0, 0.4491, 0.0, 0.4491, 0.0, 0.5988, 0.0, 0.5988, 0.0, 0.5988, 0.0, 0.5988, 0.0, 0.7485, 0.0, 0.7485, 0.0, 0.7485, 0.0, 0.7485, 0.0, 0.8982, 0.0, 0.8982, 0.0, 0.8982, 0.0, 0.8982, 0.0, 1.048, 0.0, 1.048, 0.0, 1.048, 0.0, 1.048, 0.0, 1.198, 0.0, 1.198, 0.0, 1.198, 0.0, 1.198, 0.0, 1.347, 0.0, 1.347, 0.0, 1.347, 0.0, 1.347, 0.0, 1.497, 0.0, 1.497, 0.0, 1.497, 0.0, 1.497, 0.0, 1.647, 0.0, 1.647, 0.0, 1.647, 0.0, 1.647, 0.0, 1.796, 0.0, 1.796, 0.0, 1.796, 0.0, 1.796, 0.0, 1.946, 0.0, 1.946, 0.0, 1.946, 0.0, 1.946, 0.0, 2.096, 0.0, 2.096, 0.0, 2.096, 0.0, 2.096, 0.0, 2.246, 0.0, 2.246, 0.0, 2.246, 0.0, 2.246, 0.0, 2.395, 0.0, 2.395, 0.0, 2.395, 0.0, 2.395, 0.0, 2.545, 0.0, 2.545, 0.0, 2.545, 0.0, 2.545, 0.0, 2.695, 0.0, 2.695, 0.0, 2.695, 0.0, 2.695, 0.0, 2.844, 0.0, 2.844, 0.0, 0.0, 0.0, 0.0, 0.0, 0.1497, 0.0, 0.1497, 0.0, 0.1497, 0.0, 0.1497, 0.0, 0.2994, 0.0, 0.2994, 0.0, 0.2994, 0.0, 0.2994, 0.0, 0.4491, 0.0, 0.4491, 0.0, 0.4491, 0.0, 0.4491, 0.0, 0.5988, 0.0, 0.5988, 0.0, 0.5988, 0.0, 0.5988, 0.0, 0.7485, 0.0, 0.7485, 0.0, 0.7485, 0.0, 0.7485, 0.0, 0.8982, 0.0, 0.8982, 0.0, 0.8982, 0.0, 0.8982, 0.0, 1.048, 0.0, 1.048, 0.0, 1.048, 0.0, 1.048, 0.0, 1.198, 0.0, 1.198, 0.0, 1.198, 0.0, 1.198, 0.0, 1.347, 0.0, 1.347, 0.0, 1.347, 0.0, 1.347, 0.0, 1.497, 0.0, 1.497, 0.0, 1.497, 0.0, 1.497, 0.0, 1.647, 0.0, 1.647, 0.0, 1.647, 0.0, 1.647, 0.0, 1.796, 0.0, 1.796, 0.0, 1.796, 0.0, 1.796, 0.0, 1.946, 0.0, 1.946, 0.0, 1.946, 0.0, 1.946, 0.0, 2.096, 0.0, 2.096, 0.0, 2.096, 0.0, 2.096, 0.0, 2.246, 0.0, 2.246, 0.0, 2.246, 0.0, 2.246, 0.0, 2.395, 0.0, 2.395, 0.0, 2.395, 0.0, 2.395, 0.0, 2.545, 0.0, 2.545, 0.0, 2.545, 0.0, 2.545, 0.0, 2.695, 0.0, 2.695, 0.0, 2.695, 0.0, 2.695, 0.0, 2.844, 0.0, 2.844, 0.0, 0.0, 0.0, 0.0, 0.0, 0.1497, 0.0, 0.1497, 0.0, 0.1497, 0.0, 0.1497, 0.0, 0.2994, 0.0, 0.2994, 0.0, 0.2994, 0.0, 0.2994, 0.0, 0.4491, 0.0, 0.4491, 0.0, 0.4491, 0.0, 0.4491, 0.0, 0.5988, 0.0, 0.5988, 0.0, 0.5988, 0.0, 0.5988, 0.0, 0.7485, 0.0, 0.7485, 0.0, 0.7485, 0.0, 0.7485, 0.0, 0.8982, 0.0, 0.8982, 0.0, 0.8982, 0.0, 0.8982, 0.0, 1.048, 0.0, 1.048, 0.0, 1.048, 0.0, 1.048, 0.0, 1.198, 0.0, 1.198, 0.0, 1.198, 0.0, 1.198, 0.0, 1.347, 0.0, 1.347, 0.0, 1.347, 0.0, 1.347, 0.0, 1.497, 0.0, 1.497, 0.0, 1.497, 0.0, 1.497, 0.0, 1.647, 0.0, 1.647, 0.0, 1.647, 0.0, 1.647, 0.0, 1.796, 0.0, 1.796, 0.0, 1.796, 0.0, 1.796, 0.0, 1.946, 0.0, 1.946, 0.0, 1.946, 0.0, 1.946, 0.0, 2.096, 0.0, 2.096, 0.0, 2.096, 0.0, 2.096, 0.0, 2.246, 0.0, 2.246, 0.0, 2.246, 0.0, 2.246, 0.0, 2.395, 0.0, 2.395, 0.0, 2.395, 0.0, 2.395, 0.0, 2.545, 0.0, 2.545, 0.0, 2.545, 0.0, 2.545, 0.0, 2.695, 0.0, 2.695, 0.0, 2.695, 0.0, 2.695, 0.0, 2.844, 0.0, 2.844, 0.0])
me_circle.materials.append(mat_material_003)
me_circle.materials.append(mat_material_004)
me_circle.update()

# ---- objects
ob_circle = bpy.data.objects.new('Circle', me_circle)

# ---- transforms, parenting, visibility, modifiers, constraints
ob_circle.location = (-21.77, -0.7385, 0.9773)
ob_circle.rotation_euler = (1.571, 0.0, 1.571)
ob_circle.scale = (0.08529, 0.08529, 0.08529)

# ---- collection membership
col_collection.objects.link(ob_circle)

# ---- scene / render settings (as saved in the file)
scene.frame_start = 1; scene.frame_end = 250; scene.frame_set(1)
scene.render.engine = 'BLENDER_EEVEE_NEXT'
scene.cycles.sampling_pattern = 'TABULATED_SOBOL'
scene.cycles.use_light_tree = False
scene.view_settings.view_transform = 'Filmic'
bpy.context.view_layer.update()

# ---- added for rendering (the .blend has no active camera and no usable light): camera, sun
cam_auto = bpy.data.cameras.new('AutoCamera')
cam_auto.lens = 50.0
cam_auto.sensor_width = 36.0
cam_auto.clip_end = 1000.0
ob_auto_camera = bpy.data.objects.new('AutoCamera', cam_auto)
scene.collection.objects.link(ob_auto_camera)
ob_auto_camera.location = (42.5343, -50.8304, 34.3719)
ob_auto_camera.rotation_euler = (1.09748, -7.21219e-08, 0.694738)
scene.camera = ob_auto_camera
light_auto_sun = bpy.data.lights.new('AutoSun', 'SUN')
light_auto_sun.energy = 3.0
light_auto_sun.angle = 0.0523599
ob_auto_sun = bpy.data.objects.new('AutoSun', light_auto_sun)
scene.collection.objects.link(ob_auto_sun)
ob_auto_sun.rotation_euler = (0.872665, 0.174533, 0.523599)
bpy.context.view_layer.update()
